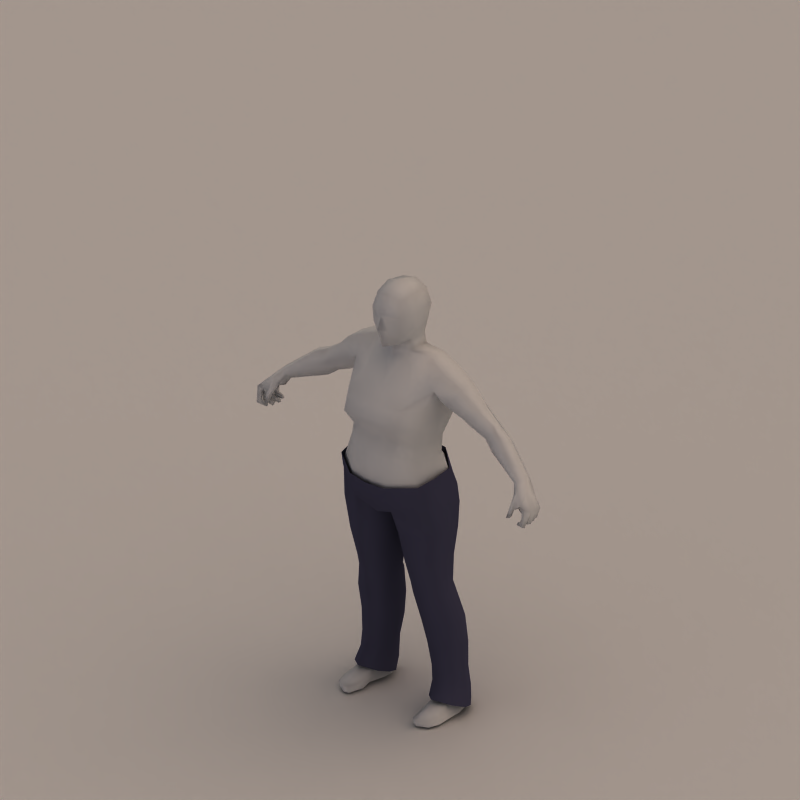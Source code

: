 # Source: render_mannequin.blend  (saved by Blender 2.74.0; exported with 4.5.12 LTS)
import bpy
from mathutils import Matrix  # noqa: F401  (used for matrix-valued properties, if any)

bpy.ops.wm.read_factory_settings(use_empty=True)
scene = bpy.context.scene
scene.name = 'Scene'

# ---- collections
col_collection_1 = bpy.data.collections.new('Collection 1'); scene.collection.children.link(col_collection_1)
col_collection_2 = bpy.data.collections.new('Collection 2'); scene.collection.children.link(col_collection_2)
col_collection_3 = bpy.data.collections.new('Collection 3'); scene.collection.children.link(col_collection_3)

# ---- materials (node trees are filled in below, after node groups)
mat_mannequinmask = bpy.data.materials.new('MannequinMask')
mat_mannequinmask.alpha_threshold = 0.0
mat_mannequinmask.roughness = 0.5
mat_mannequinmask.specular_intensity = 0.0
mat_denim_001 = bpy.data.materials.new('Denim.001')
mat_denim_001.alpha_threshold = 0.0
mat_denim_001.diffuse_color = (0.2463, 0.2426, 0.3267, 1.0)
mat_denim_001.specular_color = (0.399, 0.4276, 0.5067)
mat_denim_001.roughness = 0.5
mat_denim_001.specular_intensity = 0.3
mat_denim_001.line_color = (0.0, 0.0, 0.0, 1.0)

# ---- material node trees

# ---- world
world_world = bpy.data.worlds.new('World'); scene.world = world_world
world_world.color = (0.5, 0.5, 0.5)
world_world.use_sun_shadow = False
world_world.sun_shadow_jitter_overblur = 0.0
world_world.cycles.sampling_method = 'MANUAL'
world_world.cycles.sample_map_resolution = 256
world_world.light_settings.distance = 0.5

# ---- cameras
cam_camera = bpy.data.cameras.new('Camera')
cam_camera.type = 'ORTHO'
cam_camera.passepartout_alpha = 0.2
cam_camera.clip_end = 100.0
cam_camera.lens = 60.0
cam_camera.sensor_width = 32.0
cam_camera.sensor_height = 18.0
cam_camera.ortho_scale = 2.8
cam_camera.show_passepartout = False
cam_camera.show_safe_areas = True
cam_camera.dof.focus_distance = 0.0
cam_camera.dof.aperture_fstop = 128.0

# ---- lights
light_rimlight = bpy.data.lights.new('RimLight', 'SUN')
light_rimlight.color = (0.7067, 0.7067, 0.7067)
light_rimlight.transmission_factor = 0.0
light_rimlight.angle = 1.571
light_rimlight.energy = 0.25
light_rimlight.shadow_buffer_clip_start = 0.5
light_rimlight.shadow_soft_size = 1.0
light_rimlight.shadow_cascade_max_distance = 1000.0
light_rimlight.cycles.use_multiple_importance_sampling = False
light_filllight = bpy.data.lights.new('FillLight', 'SUN')
light_filllight.color = (0.7398, 0.6076, 1.0)
light_filllight.transmission_factor = 0.0
light_filllight.angle = 1.571
light_filllight.energy = 0.25
light_filllight.shadow_buffer_clip_start = 0.5
light_filllight.shadow_soft_size = 1.0
light_filllight.shadow_cascade_max_distance = 1000.0
light_filllight.cycles.use_multiple_importance_sampling = False
light_keylight = bpy.data.lights.new('KeyLight', 'SUN')
light_keylight.color = (0.814, 0.6377, 0.5099)
light_keylight.transmission_factor = 0.0
light_keylight.angle = 1.571
light_keylight.energy = 1.25
light_keylight.shadow_buffer_clip_start = 0.5
light_keylight.shadow_soft_size = 1.0
light_keylight.shadow_cascade_max_distance = 1000.0
light_keylight.cycles.use_multiple_importance_sampling = False

# ---- meshes
me_mehumanmale_001 = bpy.data.meshes.new('meHumanMale.001')
me_mehumanmale_001.from_pydata([(0.0, -0.1558, 1.265), (0.0, -0.08967, 1.459), (0.0, -0.08762, 1.318), (0.0, -0.03307, 1.396), (0.0, 0.1118, 1.416), (0.0, -0.1007, 1.593), (0.0, 0.1167, 1.588), (0.0, -0.07523, 1.662), (0.002612, 0.04996, 0.6988), (0.02517, -0.03602, 0.697), (0.09936, -0.09779, 0.7293), (0.1011, 0.1231, 0.7263), (0.2159, -0.05222, 0.7625), (0.2163, 0.06543, 0.758), (0.07314, 0.09911, 0.368), (0.1437, 0.1367, 0.3859), (0.2172, 0.0935, 0.3847), (0.2172, 0.0259, 0.3671), (0.1436, -0.004983, 0.3496), (0.08655, 0.02663, 0.3449), (0.2382, 0.1306, 1.293), (0.2686, 0.08985, 1.348), (0.2749, 0.02496, 1.343), (0.2395, -0.01778, 1.282), (0.1999, 0.09071, 1.242), (0.2126, 0.03225, 1.25), (0.05553, 0.07641, 1.656), (0.05622, -0.05458, 1.648), (0.06634, 0.09131, 1.589), (0.06912, -0.06672, 1.587), (0.04146, -0.05926, 1.469), (0.06476, 0.07082, 1.521), (0.09634, 0.1512, 1.251), (0.1204, -0.1357, 1.262), (0.05983, -0.00475, 1.48), (0.05827, 0.06422, 1.48), (0.1553, -0.09978, 0.024), (0.1752, -0.106, 0.02632), (0.2129, -0.08524, 0.024), (0.1553, -0.09548, -4.134e-05), (0.1755, -0.1017, -4.134e-05), (0.2148, -0.08094, -4.134e-05), (0.1734, 0.1389, -4.113e-05), (0.2048, 0.1158, -4.113e-05), (0.2193, 0.0695, -4.113e-05), (0.1869, 0.06935, -4.113e-05), (0.1426, 0.07421, -4.026e-05), (0.1433, 0.1158, -4.113e-05), (0.0667, 0.07193, 0.4803), (0.07456, 0.006105, 0.4606), (0.1264, -0.0241, 0.4431), (0.1839, 0.006105, 0.47), (0.1819, 0.07193, 0.4897), (0.1223, 0.1011, 0.484), (0.1731, 0.1275, 0.07969), (0.2013, 0.1001, 0.07969), (0.2013, 0.06046, 0.07969), (0.1731, 0.03195, 0.07969), (0.1448, 0.06046, 0.07969), (0.1448, 0.1001, 0.07969), (0.0, 0.1561, 0.8273), (0.1954, 0.08326, 0.9128), (0.08606, 0.1764, 0.8783), (0.07897, -0.1508, 0.8804), (0.1889, -0.08816, 0.9292), (0.1858, 0.05692, 0.9711), (0.0791, 0.1451, 0.9589), (0.1699, -0.09521, 0.9748), (0.07983, -0.1583, 0.9655), (0.0639, 0.1045, 1.111), (0.1056, -0.1213, 1.123), (0.1412, -0.0822, 1.12), (0.1562, 0.05234, 1.109), (0.0, -0.1453, 1.125), (0.1081, -0.0669, 1.322), (0.05379, -0.002499, 1.426), (0.05877, 0.07422, 1.431), (0.101, 0.1341, 1.344), (0.1443, 0.116, 1.375), (0.1297, 0.09033, 1.417), (0.1288, 0.02617, 1.418), (0.1477, -0.02388, 1.351), (0.1693, -0.04904, 1.251), (0.1758, 0.105, 1.245), (0.3863, 0.1168, 1.199), (0.4028, 0.07236, 1.233), (0.3985, 0.05586, 1.233), (0.3906, 0.03069, 1.187), (0.3531, 0.0621, 1.163), (0.3575, 0.095, 1.164), (0.0, 0.149, 0.9634), (0.175, -0.04651, 0.04221), (0.1426, -0.04352, 0.02624), (0.1416, -0.03944, -4.092e-05), (0.2253, -0.04352, 0.02624), (0.2275, -0.03944, -4.134e-05), (0.1867, -0.0401, -4.134e-05), (0.09616, 0.1056, 0.2702), (0.1525, 0.1504, 0.2973), (0.2145, 0.1018, 0.2797), (0.2061, 0.04201, 0.2705), (0.1487, 0.0181, 0.2652), (0.1051, 0.04575, 0.2585), (0.001608, 0.07325, 0.7713), (0.001101, -0.04826, 0.7772), (0.08569, -0.1345, 0.8446), (0.08129, 0.1711, 0.8111), (0.1985, -0.07426, 0.8894), (0.2089, 0.08059, 0.8482), (0.07221, 0.1273, 1.169), (0.1179, -0.1602, 1.186), (0.1681, -0.07308, 1.18), (0.1665, 0.09027, 1.18), (0.0, 0.1108, 1.166), (0.1876, 0.1363, 1.334), (0.199, 0.08968, 1.392), (0.2011, -1.367e-05, 1.391), (0.1866, -0.02557, 1.324), (0.1827, 0.1039, 1.251), (0.1808, 0.001045, 1.284), (0.07359, 0.007863, 1.525), (0.0628, -0.06733, 1.53), (0.07783, 0.009571, 1.586), (0.06644, 0.007558, 1.663), (0.3955, 0.05081, 1.13), (0.4192, 0.02683, 1.167), (0.4446, 0.03671, 1.21), (0.4537, 0.071, 1.21), (0.437, 0.111, 1.169), (0.4047, 0.08505, 1.131), (0.5541, 0.04976, 1.071), (0.5443, 0.01322, 1.073), (0.5513, -0.0005788, 1.09), (0.5655, 0.001206, 1.101), (0.5781, 0.03403, 1.105), (0.5741, 0.05629, 1.093), (0.6247, 0.02101, 1.049), (0.5989, 0.02382, 1.024), (0.6181, -0.01136, 1.054), (0.5984, -0.01478, 1.022), (0.6153, 0.04365, 1.04), (0.5927, 0.04321, 1.015), (0.6476, 0.02455, 1.011), (0.6308, 0.0216, 0.999), (0.6221, 0.04216, 1.001), (0.6369, 0.04265, 1.006), (0.6236, 0.03845, 0.9632), (0.6189, 0.03804, 0.9774), (0.6197, 0.02391, 0.9787), (0.6245, 0.02426, 0.9631), (0.5901, 0.02212, 0.9677), (0.5926, 0.02394, 0.9783), (0.591, 0.03066, 0.9779), (0.5877, 0.03165, 0.9683), (0.5781, -0.05002, 0.9896), (0.5807, -0.0734, 0.9906), (0.5895, -0.06574, 0.991), (0.5867, -0.05077, 0.9893), (0.5907, -0.04343, 1.014), (0.5935, -0.0564, 1.016), (0.5804, -0.05801, 1.018), (0.5774, -0.04343, 1.015), (0.5673, 0.01465, 1.046), (0.5657, -0.01837, 1.053), (0.6056, 0.008903, 1.075), (0.5854, -0.0226, 1.076), (0.6087, -0.03059, 0.9544), (0.6019, -0.04131, 0.9577), (0.6093, -0.02967, 0.965), (0.6045, -0.03717, 0.9673), (0.627, -0.04561, 0.9814), (0.6337, -0.03457, 0.9754), (0.6372, -0.05695, 0.9676), (0.6439, -0.04591, 0.9617), (0.5888, 0.01717, 0.9582), (0.5898, 0.01569, 0.9691), (0.5901, 0.006129, 0.9706), (0.5894, 0.003431, 0.9587), (0.6243, 0.004501, 0.958), (0.6181, 0.006153, 0.9725), (0.6215, 0.02003, 0.971), (0.6277, 0.01848, 0.958), (0.6006, -0.001831, 0.9611), (0.6023, -0.006091, 0.9504), (0.5968, -0.01869, 0.9544), (0.5959, -0.01298, 0.9647), (0.6285, -0.02123, 0.9796), (0.6362, -0.02674, 0.9668), (0.6418, -0.01187, 0.9636), (0.634, -0.006354, 0.9764), (0.5972, 0.0498, 1.063), (0.575, 0.04838, 1.044), (0.6339, 0.0009949, 0.9988), (0.6525, 0.00399, 1.017), (0.6532, -0.02227, 1.022), (0.6438, -0.04514, 1.028), (0.6229, -0.04516, 1.042), (0.6356, -0.02359, 1.002), (0.6272, -0.04169, 1.011), (0.6036, -0.03514, 1.021), (-0.6036, -0.03514, 1.021), (-0.6272, -0.04169, 1.011), (-0.6356, -0.02359, 1.002), (-0.6229, -0.04516, 1.042), (-0.6438, -0.04514, 1.028), (-0.6532, -0.02227, 1.022), (-0.6525, 0.00399, 1.017), (-0.6339, 0.0009949, 0.9988), (-0.575, 0.04838, 1.044), (-0.5972, 0.0498, 1.063), (-0.634, -0.006354, 0.9764), (-0.6418, -0.01187, 0.9636), (-0.6362, -0.02674, 0.9668), (-0.6285, -0.02123, 0.9796), (-0.5959, -0.01298, 0.9647), (-0.5968, -0.01869, 0.9544), (-0.6023, -0.006091, 0.9504), (-0.6006, -0.001831, 0.9611), (-0.6277, 0.01848, 0.958), (-0.6215, 0.02003, 0.971), (-0.6181, 0.006153, 0.9725), (-0.6243, 0.004501, 0.958), (-0.5894, 0.003431, 0.9587), (-0.5901, 0.006129, 0.9706), (-0.5898, 0.01569, 0.9691), (-0.5888, 0.01717, 0.9582), (-0.6439, -0.04591, 0.9617), (-0.6372, -0.05695, 0.9676), (-0.6337, -0.03457, 0.9754), (-0.627, -0.04561, 0.9814), (-0.6045, -0.03717, 0.9673), (-0.6093, -0.02967, 0.965), (-0.6019, -0.04131, 0.9577), (-0.6087, -0.03059, 0.9544), (-0.5854, -0.0226, 1.076), (-0.6056, 0.008903, 1.075), (-0.5657, -0.01837, 1.053), (-0.5673, 0.01465, 1.046), (-0.5774, -0.04343, 1.015), (-0.5804, -0.05801, 1.018), (-0.5935, -0.0564, 1.016), (-0.5907, -0.04343, 1.014), (-0.5867, -0.05077, 0.9893), (-0.5895, -0.06574, 0.991), (-0.5807, -0.0734, 0.9906), (-0.5781, -0.05002, 0.9896), (-0.5877, 0.03165, 0.9683), (-0.591, 0.03066, 0.9779), (-0.5926, 0.02394, 0.9783), (-0.5901, 0.02212, 0.9677), (-0.6245, 0.02426, 0.9631), (-0.6197, 0.02391, 0.9787), (-0.6189, 0.03804, 0.9774), (-0.6236, 0.03845, 0.9632), (-0.6369, 0.04265, 1.006), (-0.6221, 0.04216, 1.001), (-0.6308, 0.0216, 0.999), (-0.6476, 0.02455, 1.011), (-0.5927, 0.04321, 1.015), (-0.6153, 0.04365, 1.04), (-0.5984, -0.01478, 1.022), (-0.6181, -0.01136, 1.054), (-0.5989, 0.02382, 1.024), (-0.6247, 0.02101, 1.049), (-0.5741, 0.05629, 1.093), (-0.5781, 0.03403, 1.105), (-0.5655, 0.001206, 1.101), (-0.5513, -0.0005788, 1.09), (-0.5443, 0.01322, 1.073), (-0.5541, 0.04976, 1.071), (-0.4047, 0.08505, 1.131), (-0.437, 0.111, 1.169), (-0.4537, 0.071, 1.21), (-0.4446, 0.03671, 1.21), (-0.4192, 0.02683, 1.167), (-0.3955, 0.05081, 1.13), (0.0, 0.009854, 1.691), (-0.06644, 0.007558, 1.663), (-0.07783, 0.009571, 1.586), (-0.0628, -0.06733, 1.53), (-0.07359, 0.007863, 1.525), (-0.1808, 0.001045, 1.284), (-0.1827, 0.1039, 1.264), (-0.1866, -0.02557, 1.324), (-0.2011, -1.367e-05, 1.391), (-0.199, 0.08968, 1.392), (-0.1876, 0.1363, 1.334), (0.0, -0.1796, 1.189), (-0.1665, 0.09027, 1.18), (-0.1681, -0.07308, 1.18), (-0.1179, -0.1602, 1.186), (-0.07221, 0.1273, 1.169), (-0.2089, 0.08059, 0.8482), (-0.1985, -0.07426, 0.8894), (-0.08129, 0.1711, 0.8111), (-0.08569, -0.1345, 0.8446), (-0.001101, -0.04826, 0.7772), (-0.001608, 0.07325, 0.7713), (-0.1051, 0.04575, 0.2585), (-0.1487, 0.0181, 0.2652), (-0.2061, 0.04201, 0.2705), (-0.2145, 0.1018, 0.2797), (-0.1525, 0.1504, 0.2973), (-0.09616, 0.1056, 0.2702), (-0.1867, -0.0401, -4.134e-05), (-0.2275, -0.03944, -4.134e-05), (-0.2253, -0.04352, 0.02624), (-0.1416, -0.03944, -4.092e-05), (-0.1426, -0.04352, 0.02624), (-0.175, -0.04651, 0.04221), (0.0, 0.09205, 1.113), (-0.3575, 0.095, 1.164), (-0.3531, 0.0621, 1.163), (-0.3906, 0.03069, 1.187), (-0.3985, 0.05586, 1.233), (-0.4028, 0.07236, 1.233), (-0.3863, 0.1168, 1.199), (-0.1758, 0.105, 1.245), (-0.1693, -0.04904, 1.251), (-0.1477, -0.02388, 1.351), (-0.1288, 0.02617, 1.418), (-0.1297, 0.09033, 1.417), (-0.1443, 0.116, 1.375), (-0.101, 0.1341, 1.344), (-0.05877, 0.07422, 1.431), (-0.05379, -0.002499, 1.426), (-0.1081, -0.0669, 1.322), (-0.1562, 0.05234, 1.109), (-0.1412, -0.0822, 1.12), (-0.1056, -0.1213, 1.123), (-0.0639, 0.1045, 1.111), (-0.07983, -0.1583, 0.9655), (-0.1699, -0.09521, 0.9748), (-0.0791, 0.1451, 0.9589), (-0.1858, 0.05692, 0.9711), (0.0, -0.1672, 0.9631), (-0.1889, -0.08816, 0.9292), (-0.07897, -0.1508, 0.8804), (-0.08606, 0.1764, 0.8783), (-0.1954, 0.08326, 0.9128), (0.0, -0.1146, 0.8087), (-0.1448, 0.1001, 0.07969), (-0.1448, 0.06046, 0.07969), (-0.1731, 0.03195, 0.07969), (-0.2013, 0.06046, 0.07969), (-0.2013, 0.1001, 0.07969), (-0.1731, 0.1275, 0.07969), (-0.1223, 0.1011, 0.484), (-0.1819, 0.07193, 0.4897), (-0.1839, 0.006105, 0.47), (-0.1264, -0.0241, 0.4431), (-0.07456, 0.006105, 0.4606), (-0.0667, 0.07193, 0.4803), (-0.1433, 0.1158, -4.113e-05), (-0.1426, 0.07421, -4.026e-05), (-0.1869, 0.06935, -4.113e-05), (-0.2193, 0.0695, -4.113e-05), (-0.2048, 0.1158, -4.113e-05), (-0.1734, 0.1389, -4.113e-05), (-0.2148, -0.08094, -4.134e-05), (-0.1755, -0.1017, -4.134e-05), (-0.1553, -0.09548, -4.134e-05), (-0.2129, -0.08524, 0.024), (-0.1752, -0.106, 0.02632), (-0.1553, -0.09978, 0.024), (-0.05827, 0.06422, 1.48), (-0.05983, -0.00475, 1.48), (-0.1204, -0.1357, 1.262), (-0.09634, 0.1512, 1.251), (-0.06476, 0.07082, 1.521), (-0.04146, -0.05926, 1.469), (-0.06912, -0.06672, 1.587), (-0.06634, 0.09131, 1.589), (-0.05622, -0.05458, 1.648), (-0.05553, 0.07641, 1.656), (-0.2126, 0.03225, 1.25), (-0.1999, 0.09071, 1.242), (-0.2395, -0.01778, 1.282), (-0.2749, 0.02496, 1.343), (-0.2686, 0.08985, 1.348), (-0.2382, 0.1306, 1.293), (-0.08655, 0.02663, 0.3449), (-0.1436, -0.004983, 0.3496), (-0.2172, 0.0259, 0.3671), (-0.2172, 0.0935, 0.3847), (-0.1437, 0.1367, 0.3859), (-0.07314, 0.09911, 0.368), (-0.2163, 0.06543, 0.758), (-0.2159, -0.05222, 0.7625), (-0.1011, 0.1231, 0.7263), (-0.09936, -0.09779, 0.7293), (-0.02517, -0.03602, 0.697), (-0.002612, 0.04996, 0.6988), (0.0, 0.0819, 1.67), (0.0, 0.1456, 1.227), (0.0, 0.08562, 1.47), (0.0, 0.1236, 1.331), (0.0, 0.09278, 1.519), (0.0, -0.03077, 1.44), (0.1198, -0.03396, 0.5078), (0.1789, -0.008928, 0.5191), (0.07038, -0.001116, 0.5011), (0.05799, 0.04847, 0.5062), (0.1783, 0.05368, 0.5221), (0.1189, 0.08448, 0.5126), (-0.1189, 0.08448, 0.5126), (-0.1783, 0.05368, 0.5221), (-0.05799, 0.04847, 0.5062), (-0.07038, -0.001116, 0.5011), (-0.1789, -0.008928, 0.5191), (-0.1198, -0.03396, 0.5078), (0.06147, 0.1032, 1.031), (0.1571, 0.0456, 1.036), (0.1456, -0.09039, 1.053), (0.08107, -0.1436, 1.058), (-0.08107, -0.1436, 1.058), (-0.1456, -0.09039, 1.053), (-0.1571, 0.0456, 1.036), (-0.06147, 0.1032, 1.031), (0.0, -0.1616, 1.059), (0.0, 0.09721, 1.03), (-0.01502, -0.09056, 1.525), (0.01502, -0.09056, 1.525), (0.0, -0.1004, 1.522), (-0.01054, -0.09186, 1.575), (0.01054, -0.09186, 1.575), (0.0, -0.09728, 1.578), (-0.02115, -0.08901, 1.532), (0.02115, -0.08901, 1.532), (0.0, -0.1157, 1.537), (-0.4791, 0.06755, 1.101), (-0.5053, 0.08388, 1.132), (-0.5157, 0.05266, 1.158), (-0.5049, 0.01908, 1.156), (-0.485, 0.01321, 1.129), (-0.4696, 0.03215, 1.102), (0.4696, 0.03215, 1.102), (0.485, 0.01321, 1.129), (0.5049, 0.01908, 1.156), (0.5157, 0.05266, 1.158), (0.5053, 0.08388, 1.132), (0.4791, 0.06755, 1.101), (0.1219, 0.09347, 0.175), (0.1641, 0.122, 0.1846), (0.209, 0.09168, 0.1795), (0.2049, 0.05261, 0.1751), (0.1623, 0.02964, 0.1726), (0.1262, 0.0544, 0.1694), (-0.1262, 0.0544, 0.1694), (-0.1623, 0.02964, 0.1726), (-0.2049, 0.05261, 0.1751), (-0.209, 0.09168, 0.1795), (-0.1641, 0.122, 0.1846), (-0.1219, 0.09347, 0.175), (0.1148, -0.07529, 0.6125), (0.1877, -0.03997, 0.6337), (0.05625, -0.02377, 0.5825), (0.0361, 0.0507, 0.5885), (0.1876, 0.06151, 0.6331), (0.1152, 0.1094, 0.6066), (-0.1152, 0.1094, 0.6066), (-0.1876, 0.06151, 0.6331), (-0.0361, 0.0507, 0.5885), (-0.05625, -0.02377, 0.5825), (-0.1877, -0.03997, 0.6337), (-0.1148, -0.07529, 0.6125), (0.174, -0.009896, 0.05753), (0.1437, 0.003482, 0.04955), (0.1548, 0.007119, -4.059e-05), (0.2133, 0.003482, 0.04955), (0.2234, 0.004763, -4.125e-05), (0.1888, 0.004361, -4.125e-05), (-0.1888, 0.004361, -4.125e-05), (-0.2234, 0.004763, -4.125e-05), (-0.2133, 0.003482, 0.04955), (-0.1548, 0.007119, -4.059e-05), (-0.1437, 0.003482, 0.04955), (-0.174, -0.009896, 0.05753), (0.3182, 0.1232, 1.241), (0.3379, 0.08093, 1.279), (0.3389, 0.04094, 1.277), (0.321, 0.01117, 1.233), (0.2821, 0.08438, 1.195), (0.2863, 0.04767, 1.199), (-0.2863, 0.04767, 1.199), (-0.2821, 0.08438, 1.195), (-0.321, 0.01117, 1.233), (-0.3389, 0.04094, 1.277), (-0.3379, 0.08093, 1.279), (-0.3182, 0.1232, 1.241)], [], [(88, 89, 129, 124), (87, 88, 124, 125), (86, 87, 125, 126), (85, 86, 126, 127), (84, 85, 127, 128), (89, 84, 128, 129), (47, 42, 45, 46), (45, 42, 43, 44), (6, 393, 26, 28), (29, 27, 7, 5), (397, 6, 28, 31), (395, 397, 31, 35), (1, 398, 34, 30), (77, 32, 394, 396), (2, 0, 33, 74), (4, 395, 35, 76), (398, 3, 75, 34), (76, 35, 34, 75), (77, 396, 4, 76), (75, 3, 2, 74), (37, 40, 41, 38), (36, 39, 40, 37), (54, 42, 47, 59), (55, 43, 42, 54), (56, 44, 43, 55), (59, 47, 46, 58), (67, 64, 61, 65), (335, 340, 63, 68), (66, 62, 60, 90), (65, 61, 62, 66), (68, 63, 64, 67), (80, 75, 74, 81), (79, 76, 75, 80), (78, 77, 76, 79), (92, 36, 37, 91), (91, 37, 38, 94), (93, 39, 36, 92), (96, 40, 39, 93), (94, 38, 41, 95), (95, 41, 40, 96), (15, 98, 97, 14), (16, 99, 98, 15), (17, 100, 99, 16), (18, 101, 100, 17), (19, 102, 101, 18), (14, 97, 102, 19), (60, 103, 104, 340), (103, 8, 9, 104), (62, 106, 103, 60), (106, 11, 8, 103), (340, 104, 105, 63), (104, 9, 10, 105), (63, 105, 107, 64), (105, 10, 12, 107), (61, 108, 106, 62), (108, 13, 11, 106), (64, 107, 108, 61), (107, 12, 13, 108), (310, 113, 109, 69), (112, 72, 69, 109), (70, 110, 287, 73), (110, 70, 71, 111), (111, 71, 72, 112), (25, 119, 118, 24), (119, 82, 83, 118), (114, 20, 24, 118), (20, 114, 115, 21), (114, 78, 79, 115), (21, 115, 116, 22), (115, 79, 80, 116), (22, 116, 117, 23), (116, 80, 81, 117), (23, 117, 119, 25), (30, 34, 120, 121), (31, 120, 34, 35), (29, 121, 120, 122), (28, 122, 120, 31), (27, 29, 122, 123), (26, 123, 122, 28), (7, 27, 123, 276), (393, 276, 123, 26), (149, 142, 143, 148), (181, 180, 143, 142), (199, 139, 197, 198), (144, 143, 137, 141), (191, 141, 137, 162), (199, 163, 162, 139), (192, 162, 137, 143), (197, 139, 162, 192), (196, 195, 194, 138), (196, 138, 164, 165), (194, 193, 164, 138), (190, 164, 136, 140), (145, 140, 136, 142), (193, 142, 136, 164), (145, 144, 141, 140), (190, 140, 141, 191), (135, 190, 191, 130), (145, 146, 147, 144), (142, 149, 146, 145), (144, 147, 148, 143), (148, 151, 150, 149), (147, 152, 151, 148), (149, 150, 153, 146), (146, 153, 152, 147), (151, 152, 153, 150), (132, 131, 162, 163), (131, 130, 191, 162), (135, 134, 164, 190), (134, 133, 165, 164), (133, 132, 163, 165), (156, 155, 154, 157), (161, 154, 155, 160), (158, 157, 154, 161), (160, 155, 156, 159), (159, 156, 157, 158), (196, 159, 158, 199), (165, 160, 159, 196), (199, 158, 161, 163), (163, 161, 160, 165), (169, 168, 166, 167), (172, 167, 166, 173), (173, 166, 168, 171), (170, 169, 167, 172), (171, 168, 169, 170), (197, 171, 170, 198), (198, 170, 172, 195), (194, 173, 171, 197), (195, 172, 173, 194), (176, 175, 174, 177), (181, 174, 175, 180), (178, 177, 174, 181), (180, 175, 176, 179), (179, 176, 177, 178), (192, 179, 178, 193), (143, 180, 179, 192), (193, 178, 181, 142), (185, 182, 183, 184), (189, 182, 185, 186), (188, 183, 182, 189), (187, 184, 183, 188), (186, 185, 184, 187), (197, 186, 187, 194), (194, 187, 188, 193), (193, 188, 189, 192), (192, 189, 186, 197), (199, 198, 195, 196), (17, 51, 50, 18), (16, 52, 51, 17), (18, 50, 49, 19), (14, 19, 49, 48), (14, 48, 53, 15), (15, 53, 52, 16), (385, 384, 348, 347), (386, 385, 347, 352), (386, 352, 351, 381), (382, 381, 351, 350), (384, 383, 349, 348), (383, 382, 350, 349), (200, 203, 204, 201), (207, 202, 213, 210), (206, 207, 210, 211), (205, 206, 211, 212), (202, 205, 212, 213), (213, 212, 215, 214), (212, 211, 216, 215), (211, 210, 217, 216), (210, 213, 214, 217), (214, 215, 216, 217), (206, 257, 218, 221), (256, 207, 220, 219), (207, 206, 221, 220), (220, 221, 222, 223), (219, 220, 223, 224), (221, 218, 225, 222), (218, 219, 224, 225), (223, 222, 225, 224), (204, 205, 226, 227), (205, 202, 228, 226), (201, 204, 227, 229), (202, 201, 229, 228), (228, 229, 230, 231), (229, 227, 232, 230), (226, 228, 231, 233), (227, 226, 233, 232), (230, 232, 233, 231), (236, 234, 239, 238), (200, 236, 238, 241), (234, 203, 240, 239), (203, 200, 241, 240), (240, 241, 242, 243), (239, 240, 243, 244), (241, 238, 245, 242), (238, 239, 244, 245), (243, 242, 245, 244), (266, 234, 236, 267), (265, 235, 234, 266), (264, 209, 235, 265), (268, 237, 208, 269), (267, 236, 237, 268), (248, 249, 246, 247), (253, 252, 247, 246), (250, 253, 246, 249), (252, 251, 248, 247), (251, 250, 249, 248), (255, 256, 251, 252), (257, 254, 253, 250), (254, 255, 252, 253), (264, 269, 208, 209), (209, 208, 258, 259), (254, 259, 258, 255), (206, 235, 263, 257), (254, 257, 263, 259), (209, 259, 263, 235), (205, 261, 235, 206), (203, 234, 235, 261), (203, 261, 205, 204), (202, 207, 237, 260), (207, 256, 262, 237), (200, 260, 237, 236), (208, 237, 262, 258), (255, 258, 262, 256), (200, 201, 202, 260), (218, 257, 256, 219), (250, 251, 256, 257), (393, 374, 277, 276), (7, 276, 277, 373), (374, 372, 278, 277), (373, 277, 278, 371), (372, 369, 280, 278), (371, 278, 280, 279), (369, 365, 366, 280), (370, 279, 280, 366), (377, 375, 281, 283), (284, 283, 319, 320), (378, 377, 283, 284), (285, 284, 320, 321), (379, 378, 284, 285), (286, 285, 321, 322), (380, 379, 285, 286), (286, 282, 376, 380), (281, 282, 317, 318), (375, 376, 282, 281), (289, 288, 327, 328), (290, 289, 328, 329), (329, 73, 287, 290), (288, 291, 330, 327), (310, 330, 291, 113), (293, 292, 387, 388), (336, 339, 292, 293), (292, 294, 389, 387), (339, 338, 294, 292), (295, 293, 388, 390), (337, 336, 293, 295), (296, 295, 390, 391), (340, 337, 295, 296), (294, 297, 392, 389), (338, 60, 297, 294), (297, 296, 391, 392), (60, 340, 296, 297), (386, 381, 298, 303), (381, 382, 299, 298), (382, 383, 300, 299), (383, 384, 301, 300), (384, 385, 302, 301), (385, 386, 303, 302), (305, 304, 360, 359), (306, 305, 359, 362), (304, 307, 361, 360), (307, 308, 364, 361), (309, 306, 362, 363), (308, 309, 363, 364), (322, 321, 324, 323), (321, 320, 325, 324), (320, 319, 326, 325), (331, 332, 336, 337), (334, 333, 338, 339), (333, 90, 60, 338), (335, 331, 337, 340), (332, 334, 339, 336), (341, 342, 354, 353), (344, 345, 357, 356), (345, 346, 358, 357), (346, 341, 353, 358), (364, 363, 360, 361), (363, 362, 359, 360), (325, 326, 2, 3), (323, 324, 4, 396), (324, 325, 366, 365), (398, 366, 325, 3), (4, 324, 365, 395), (367, 0, 2, 326), (323, 396, 394, 368), (1, 370, 366, 398), (395, 365, 369, 397), (397, 369, 372, 6), (371, 5, 7, 373), (6, 372, 374, 393), (355, 356, 357, 358), (353, 354, 355, 358), (311, 270, 271, 316), (316, 271, 272, 315), (315, 272, 273, 314), (314, 273, 274, 313), (313, 274, 275, 312), (312, 275, 270, 311), (399, 50, 51, 400), (401, 49, 50, 399), (402, 48, 49, 401), (400, 51, 52, 403), (403, 52, 53, 404), (404, 53, 48, 402), (407, 352, 347, 405), (405, 347, 348, 406), (406, 348, 349, 409), (408, 351, 352, 407), (410, 350, 351, 408), (409, 349, 350, 410), (69, 411, 420, 310), (411, 66, 90, 420), (72, 412, 411, 69), (412, 65, 66, 411), (71, 413, 412, 72), (413, 67, 65, 412), (70, 414, 413, 71), (414, 68, 67, 413), (73, 419, 414, 70), (419, 335, 68, 414), (329, 415, 419, 73), (415, 331, 335, 419), (328, 416, 415, 329), (416, 332, 331, 415), (327, 417, 416, 328), (417, 334, 332, 416), (330, 418, 417, 327), (418, 333, 334, 417), (310, 420, 418, 330), (420, 90, 333, 418), (0, 367, 290, 287), (0, 287, 110, 33), (33, 110, 111, 82), (82, 111, 112, 83), (32, 83, 112, 109), (32, 109, 113, 394), (113, 291, 368, 394), (288, 317, 368, 291), (288, 289, 318, 317), (289, 290, 367, 318), (32, 77, 78, 114), (286, 322, 323, 368), (117, 33, 82, 119), (326, 319, 283, 367), (281, 318, 367, 283), (32, 114, 118, 83), (282, 286, 368, 317), (1, 30, 422, 423), (1, 423, 421, 370), (30, 121, 428, 422), (29, 425, 428, 121), (5, 426, 425, 29), (5, 371, 424, 426), (279, 427, 424, 371), (279, 370, 421, 427), (421, 423, 429, 427), (422, 428, 429, 423), (426, 424, 427, 429), (428, 425, 426, 429), (270, 430, 431, 271), (430, 269, 264, 431), (271, 431, 432, 272), (431, 264, 265, 432), (272, 432, 433, 273), (432, 265, 266, 433), (273, 433, 434, 274), (433, 266, 267, 434), (274, 434, 435, 275), (434, 267, 268, 435), (275, 435, 430, 270), (435, 268, 269, 430), (129, 441, 436, 124), (441, 130, 131, 436), (124, 436, 437, 125), (436, 131, 132, 437), (125, 437, 438, 126), (437, 132, 133, 438), (126, 438, 439, 127), (438, 133, 134, 439), (127, 439, 440, 128), (439, 134, 135, 440), (128, 440, 441, 129), (440, 135, 130, 441), (98, 443, 442, 97), (443, 54, 59, 442), (99, 444, 443, 98), (444, 55, 54, 443), (100, 445, 444, 99), (445, 56, 55, 444), (101, 446, 445, 100), (446, 57, 56, 445), (102, 447, 446, 101), (447, 58, 57, 446), (97, 442, 447, 102), (442, 59, 58, 447), (298, 448, 453, 303), (448, 342, 341, 453), (299, 449, 448, 298), (449, 343, 342, 448), (300, 450, 449, 299), (450, 344, 343, 449), (301, 451, 450, 300), (451, 345, 344, 450), (302, 452, 451, 301), (452, 346, 345, 451), (303, 453, 452, 302), (453, 341, 346, 452), (10, 454, 455, 12), (454, 399, 400, 455), (9, 456, 454, 10), (456, 401, 399, 454), (8, 457, 456, 9), (457, 402, 401, 456), (12, 455, 458, 13), (455, 400, 403, 458), (13, 458, 459, 11), (458, 403, 404, 459), (11, 459, 457, 8), (459, 404, 402, 457), (392, 462, 460, 389), (462, 407, 405, 460), (389, 460, 461, 387), (460, 405, 406, 461), (387, 461, 464, 388), (461, 406, 409, 464), (391, 463, 462, 392), (463, 408, 407, 462), (390, 465, 463, 391), (465, 410, 408, 463), (388, 464, 465, 390), (464, 409, 410, 465), (58, 467, 466, 57), (467, 92, 91, 466), (57, 466, 469, 56), (466, 91, 94, 469), (46, 468, 467, 58), (468, 93, 92, 467), (45, 471, 468, 46), (471, 96, 93, 468), (56, 469, 470, 44), (469, 94, 95, 470), (44, 470, 471, 45), (470, 95, 96, 471), (355, 472, 473, 356), (472, 304, 305, 473), (356, 473, 474, 344), (473, 305, 306, 474), (354, 475, 472, 355), (475, 307, 304, 472), (342, 476, 475, 354), (476, 308, 307, 475), (344, 474, 477, 343), (474, 306, 309, 477), (343, 477, 476, 342), (477, 309, 308, 476), (88, 483, 482, 89), (483, 25, 24, 482), (20, 478, 482, 24), (478, 84, 89, 482), (84, 478, 479, 85), (478, 20, 21, 479), (85, 479, 480, 86), (479, 21, 22, 480), (86, 480, 481, 87), (480, 22, 23, 481), (87, 481, 483, 88), (481, 23, 25, 483), (312, 484, 486, 313), (484, 375, 377, 486), (313, 486, 487, 314), (486, 377, 378, 487), (314, 487, 488, 315), (487, 378, 379, 488), (315, 488, 489, 316), (488, 379, 380, 489), (376, 485, 489, 380), (485, 311, 316, 489), (311, 485, 484, 312), (485, 376, 375, 484), (33, 117, 81, 74)])
me_mehumanmale_001.polygons.foreach_set('use_smooth', [1, 1, 1, 1, 1, 1, 0, 0, 1, 1, 1, 1, 1, 1, 1, 1, 1, 1, 1, 1, 1, 1, 1, 1, 1, 1, 1, 1, 1, 1, 1, 1, 1, 1, 1, 1, 1, 0, 1, 0, 1, 1, 1, 1, 1, 1, 1, 1, 1, 1, 1, 1, 1, 1, 1, 1, 1, 1, 1, 1, 1, 1, 1, 1, 1, 1, 1, 1, 1, 1, 1, 1, 1, 1, 1, 1, 1, 1, 1, 1, 1, 1, 1, 1, 1, 1, 1, 1, 1, 1, 1, 1, 1, 1, 1, 1, 1, 1, 1, 1, 1, 1, 1, 1, 1, 1, 1, 1, 1, 1, 1, 1, 1, 1, 1, 1, 1, 1, 1, 1, 1, 1, 1, 1, 1, 1, 1, 1, 1, 1, 1, 1, 1, 1, 1, 1, 1, 1, 1, 1, 1, 1, 1, 1, 1, 1, 1, 1, 1, 1, 1, 1, 1, 1, 1, 1, 1, 1, 1, 1, 1, 1, 1, 1, 1, 1, 1, 1, 1, 1, 1, 1, 1, 1, 1, 1, 1, 1, 1, 1, 1, 1, 1, 1, 1, 1, 1, 1, 1, 1, 1, 1, 1, 1, 1, 1, 1, 1, 1, 1, 1, 1, 1, 1, 1, 1, 1, 1, 1, 1, 1, 1, 1, 1, 1, 1, 1, 1, 1, 1, 1, 1, 1, 1, 1, 1, 1, 1, 1, 1, 1, 1, 1, 1, 1, 1, 1, 1, 1, 1, 1, 1, 1, 1, 1, 1, 1, 1, 1, 1, 1, 1, 1, 1, 1, 1, 1, 1, 1, 1, 1, 1, 1, 1, 1, 1, 0, 1, 0, 1, 1, 1, 1, 1, 1, 1, 1, 1, 1, 1, 1, 1, 1, 1, 1, 1, 1, 1, 1, 1, 1, 1, 1, 1, 1, 1, 1, 1, 0, 0, 1, 1, 1, 1, 1, 1, 1, 1, 1, 1, 1, 1, 1, 1, 1, 1, 1, 1, 1, 1, 1, 1, 1, 1, 1, 1, 1, 1, 1, 1, 1, 1, 1, 1, 1, 1, 1, 1, 1, 1, 1, 1, 1, 1, 1, 1, 1, 1, 1, 1, 1, 1, 1, 1, 1, 1, 1, 1, 1, 1, 1, 1, 1, 1, 1, 1, 1, 1, 1, 1, 1, 1, 1, 1, 1, 1, 1, 1, 1, 1, 1, 1, 1, 1, 1, 1, 1, 1, 1, 1, 1, 1, 1, 1, 1, 1, 1, 1, 1, 1, 1, 1, 1, 1, 1, 1, 1, 1, 1, 1, 1, 1, 1, 1, 1, 1, 1, 1, 1, 1, 1, 1, 1, 1, 1, 1, 1, 1, 1, 1, 1, 1, 1, 1, 1, 1, 1, 1, 1, 1, 1, 1, 1, 1, 1, 0, 0, 1, 1, 0, 0, 0, 0, 1, 1, 0, 0, 1, 1, 1, 1, 1, 1, 1, 1, 1, 1, 1, 1, 1, 1, 1, 1, 1, 1, 1, 1, 1, 1, 1, 1, 1, 1, 1, 1, 1, 1, 1])
_k = set([(117, 119), (118, 119), (281, 282), (281, 283)])
me_mehumanmale_001.attributes.new('sharp_edge', 'BOOLEAN', 'EDGE').data.foreach_set('value', [ (min(e.vertices), max(e.vertices)) in _k for e in me_mehumanmale_001.edges])
_uv = me_mehumanmale_001.uv_layers.new(name='UVMap')
_uv.uv.foreach_set('vector', [0.7214, 0.7832, 0.727, 0.7677, 0.7557, 0.7751, 0.7496, 0.7924, 0.7219, 0.8143, 0.7214, 0.7832, 0.7496, 0.7924, 0.7451, 0.8187, 0.7053, 0.8423, 0.7219, 0.8143, 0.7451, 0.8187, 0.7382, 0.8458, 0.7017, 0.8614, 0.7053, 0.8423, 0.7382, 0.8458, 0.7349, 0.8641, 0.6952, 0.8911, 0.7017, 0.8614, 0.7349, 0.8641, 0.7279, 0.8964, 0.6901, 0.9199, 0.6952, 0.8911, 0.7279, 0.8964, 0.7227, 0.9299, 0.9859, 0.1527, 0.9638, 0.1666, 0.9588, 0.1193, 0.9888, 0.124, 0.9588, 0.1193, 0.9638, 0.1666, 0.946, 0.1475, 0.9364, 0.1193, 0.6797, 0.1507, 0.6344, 0.1974, 0.6181, 0.1604, 0.6344, 0.123, 0.5382, 0.1093, 0.5386, 0.1447, 0.5, 0.1649, 0.5, 0.1142, 0.6907, 0.07318, 0.6797, 0.1507, 0.6344, 0.123, 0.6291, 0.06925, 0.6992, 0.02494, 0.6907, 0.07318, 0.6291, 0.06925, 0.6321, 0.03525, 0.5, 0.05332, 0.5, 0.003533, 0.5701, 0.02649, 0.5218, 0.05066, 0.7176, 0.7363, 0.6938, 0.7134, 0.7245, 0.6887, 0.743, 0.7178, 0.5001, 0.76, 0.5001, 0.7283, 0.5754, 0.7389, 0.5405, 0.7637, 0.5252, 0.8843, 0.5072, 0.8648, 0.5103, 0.8462, 0.5316, 0.8534, 0.5001, 0.8124, 0.5001, 0.793, 0.523, 0.8174, 0.5072, 0.8288, 0.5316, 0.8534, 0.5103, 0.8462, 0.5072, 0.8288, 0.523, 0.8174, 0.5612, 0.8887, 0.5376, 0.9046, 0.5252, 0.8843, 0.5316, 0.8534, 0.523, 0.8174, 0.5001, 0.793, 0.5001, 0.76, 0.5405, 0.7637, 0.905, 0.0227, 0.9127, 0.008928, 0.9311, 0.03365, 0.9171, 0.03614, 0.8971, 0.01878, 0.8959, 0.005576, 0.9127, 0.008928, 0.905, 0.0227, 0.7455, 0.07328, 0.7491, 0.021, 0.7758, 0.02609, 0.7722, 0.08462, 0.8956, 0.1675, 0.946, 0.1475, 0.9638, 0.1666, 0.9147, 0.1909, 0.876, 0.1419, 0.9364, 0.1193, 0.946, 0.1475, 0.8956, 0.1675, 0.7722, 0.08462, 0.7758, 0.02609, 0.8037, 0.03166, 0.8024, 0.09491, 0.5892, 0.579, 0.5938, 0.5589, 0.656, 0.5612, 0.6484, 0.5836, 0.5001, 0.5797, 0.5001, 0.4801, 0.547, 0.54, 0.5408, 0.5809, 0.6871, 0.5903, 0.6958, 0.5625, 0.7303, 0.5495, 0.7133, 0.5977, 0.6484, 0.5836, 0.656, 0.5612, 0.6958, 0.5625, 0.6871, 0.5903, 0.5408, 0.5809, 0.547, 0.54, 0.5938, 0.5589, 0.5892, 0.579, 0.5589, 0.823, 0.523, 0.8174, 0.5405, 0.7637, 0.5552, 0.7826, 0.5637, 0.8518, 0.5316, 0.8534, 0.523, 0.8174, 0.5589, 0.823, 0.5709, 0.8775, 0.5612, 0.8887, 0.5316, 0.8534, 0.5637, 0.8518, 0.8689, 0.03073, 0.8971, 0.01878, 0.905, 0.0227, 0.8865, 0.04714, 0.8865, 0.04714, 0.905, 0.0227, 0.9171, 0.03614, 0.9171, 0.06014, 0.8618, 0.01734, 0.8959, 0.005576, 0.8971, 0.01878, 0.8689, 0.03073, 0.9569, 0.0583, 0.9579, 0.01228, 0.9736, 0.01495, 0.9891, 0.0556, 0.9171, 0.06014, 0.9171, 0.03614, 0.9311, 0.03365, 0.9312, 0.0619, 0.9312, 0.0619, 0.9311, 0.03365, 0.9579, 0.01228, 0.9569, 0.0583, 0.6279, 0.2249, 0.6552, 0.1834, 0.6981, 0.2026, 0.6623, 0.244, 0.7791, 0.3316, 0.8082, 0.2812, 0.843, 0.317, 0.8133, 0.3602, 0.7544, 0.3096, 0.7827, 0.2607, 0.8082, 0.2812, 0.7791, 0.3316, 0.7208, 0.2822, 0.7515, 0.2397, 0.7827, 0.2607, 0.7544, 0.3096, 0.6955, 0.2599, 0.7276, 0.2173, 0.7515, 0.2397, 0.7208, 0.2822, 0.6623, 0.244, 0.6981, 0.2026, 0.7276, 0.2173, 0.6955, 0.2599, 0.5001, 0.3707, 0.51, 0.3998, 0.5109, 0.4615, 0.5001, 0.4801, 0.51, 0.3998, 0.5579, 0.3773, 0.5793, 0.4026, 0.5109, 0.4615, 0.6958, 0.5625, 0.6978, 0.5369, 0.7344, 0.5286, 0.7303, 0.5495, 0.5044, 0.3655, 0.5257, 0.3419, 0.5579, 0.3773, 0.51, 0.3998, 0.5001, 0.4801, 0.5109, 0.4615, 0.5527, 0.5201, 0.547, 0.54, 0.5109, 0.4615, 0.5793, 0.4026, 0.5944, 0.4496, 0.5527, 0.5201, 0.547, 0.54, 0.5527, 0.5201, 0.5973, 0.5378, 0.5938, 0.5589, 0.5527, 0.5201, 0.5944, 0.4496, 0.6275, 0.48, 0.5973, 0.5378, 0.656, 0.5612, 0.6568, 0.5309, 0.6978, 0.5369, 0.6958, 0.5625, 0.6568, 0.5309, 0.6689, 0.4933, 0.7127, 0.4957, 0.6978, 0.5369, 0.5938, 0.5589, 0.5973, 0.5378, 0.6568, 0.5309, 0.656, 0.5612, 0.5973, 0.5378, 0.6275, 0.48, 0.6689, 0.4933, 0.6568, 0.5309, 0.7092, 0.6503, 0.7138, 0.6672, 0.6916, 0.679, 0.6873, 0.6549, 0.6509, 0.6951, 0.6412, 0.6576, 0.6873, 0.6549, 0.6916, 0.679, 0.5466, 0.672, 0.5516, 0.699, 0.5001, 0.6973, 0.5001, 0.6733, 0.5516, 0.699, 0.5466, 0.672, 0.5856, 0.6645, 0.5899, 0.6988, 0.5899, 0.6988, 0.5856, 0.6645, 0.6412, 0.6576, 0.6509, 0.6951, 0.6543, 0.7642, 0.6167, 0.7536, 0.6645, 0.7318, 0.6741, 0.7378, 0.6167, 0.7536, 0.6071, 0.7297, 0.6583, 0.7173, 0.6645, 0.7318, 0.5957, 0.8812, 0.6295, 0.8815, 0.6233, 0.9097, 0.611, 0.9094, 0.6295, 0.8815, 0.5957, 0.8812, 0.5929, 0.8495, 0.6291, 0.8551, 0.5957, 0.8812, 0.5709, 0.8775, 0.5637, 0.8518, 0.5929, 0.8495, 0.6291, 0.8551, 0.5929, 0.8495, 0.592, 0.8109, 0.6351, 0.8177, 0.5929, 0.8495, 0.5637, 0.8518, 0.5589, 0.823, 0.592, 0.8109, 0.6351, 0.8177, 0.592, 0.8109, 0.5878, 0.7749, 0.6406, 0.7888, 0.592, 0.8109, 0.5589, 0.823, 0.5552, 0.7826, 0.5878, 0.7749, 0.6406, 0.7888, 0.5878, 0.7749, 0.6167, 0.7536, 0.6543, 0.7642, 0.5218, 0.05066, 0.5701, 0.02649, 0.5848, 0.0695, 0.5344, 0.07993, 0.6291, 0.06925, 0.5848, 0.0695, 0.5701, 0.02649, 0.6321, 0.03525, 0.5382, 0.1093, 0.5344, 0.07993, 0.5848, 0.0695, 0.5845, 0.1104, 0.6344, 0.123, 0.5845, 0.1104, 0.5848, 0.0695, 0.6291, 0.06925, 0.5386, 0.1447, 0.5382, 0.1093, 0.5845, 0.1104, 0.5774, 0.1557, 0.6181, 0.1604, 0.5774, 0.1557, 0.5845, 0.1104, 0.6344, 0.123, 0.5, 0.1649, 0.5386, 0.1447, 0.5774, 0.1557, 0.5692, 0.2108, 0.6344, 0.1974, 0.5692, 0.2108, 0.5774, 0.1557, 0.6181, 0.1604, 0.9025, 0.9663, 0.9139, 0.9411, 0.9175, 0.9619, 0.9085, 0.9723, 0.94, 0.9642, 0.936, 0.9696, 0.9175, 0.9619, 0.9139, 0.9411, 0.9075, 0.8113, 0.8969, 0.8051, 0.9189, 0.7913, 0.9208, 0.8044, 0.8923, 0.7644, 0.9026, 0.7715, 0.8814, 0.7882, 0.8743, 0.7773, 0.8589, 0.7886, 0.8743, 0.7773, 0.8814, 0.7882, 0.8668, 0.8082, 0.9075, 0.8113, 0.8777, 0.8298, 0.8668, 0.8082, 0.8969, 0.8051, 0.9105, 0.7801, 0.8668, 0.8082, 0.8814, 0.7882, 0.9026, 0.7715, 0.9189, 0.7913, 0.8969, 0.8051, 0.8668, 0.8082, 0.9105, 0.7801, 0.9264, 0.8586, 0.9449, 0.8742, 0.9459, 0.8985, 0.8997, 0.8797, 0.9264, 0.8586, 0.8997, 0.8797, 0.8749, 0.882, 0.8785, 0.8536, 0.9459, 0.8985, 0.9326, 0.9249, 0.8749, 0.882, 0.8997, 0.8797, 0.8584, 0.9102, 0.8749, 0.882, 0.8884, 0.9065, 0.8761, 0.9208, 0.8926, 0.9454, 0.8761, 0.9208, 0.8884, 0.9065, 0.9139, 0.9411, 0.9326, 0.9249, 0.9139, 0.9411, 0.8884, 0.9065, 0.8749, 0.882, 0.8926, 0.9454, 0.8832, 0.9514, 0.8649, 0.9389, 0.8761, 0.9208, 0.8584, 0.9102, 0.8761, 0.9208, 0.8649, 0.9389, 0.8511, 0.9273, 0.8341, 0.9008, 0.8584, 0.9102, 0.8511, 0.9273, 0.8315, 0.9215, 0.8926, 0.9454, 0.8941, 0.9647, 0.8876, 0.9668, 0.8832, 0.9514, 0.9139, 0.9411, 0.9025, 0.9663, 0.8941, 0.9647, 0.8926, 0.9454, 0.8923, 0.7644, 0.9055, 0.7557, 0.9117, 0.7607, 0.9026, 0.7715, 0.9085, 0.9723, 0.8971, 0.9851, 0.8968, 0.9797, 0.9025, 0.9663, 0.9055, 0.7557, 0.9207, 0.7435, 0.9238, 0.7457, 0.9117, 0.7607, 0.9025, 0.9663, 0.8968, 0.9797, 0.8948, 0.9787, 0.8941, 0.9647, 0.8941, 0.9647, 0.8948, 0.9787, 0.8908, 0.9842, 0.8876, 0.9668, 0.8971, 0.9851, 0.8908, 0.9842, 0.8948, 0.9787, 0.8968, 0.9797, 0.8442, 0.8412, 0.8448, 0.8226, 0.8668, 0.8082, 0.8777, 0.8298, 0.8448, 0.8226, 0.8419, 0.7964, 0.8589, 0.7886, 0.8668, 0.8082, 0.8341, 0.9008, 0.8384, 0.8828, 0.8749, 0.882, 0.8584, 0.9102, 0.8384, 0.8828, 0.8452, 0.8561, 0.8785, 0.8536, 0.8749, 0.882, 0.8452, 0.8561, 0.8442, 0.8412, 0.8777, 0.8298, 0.8785, 0.8536, 0.9369, 0.8283, 0.9353, 0.8273, 0.9363, 0.8207, 0.9414, 0.8244, 0.9249, 0.8236, 0.9363, 0.8207, 0.9353, 0.8273, 0.9271, 0.8328, 0.9254, 0.8164, 0.9362, 0.8165, 0.9363, 0.8207, 0.9249, 0.8236, 0.9271, 0.8328, 0.9353, 0.8273, 0.9369, 0.8283, 0.9348, 0.837, 0.9348, 0.837, 0.9369, 0.8283, 0.9414, 0.8244, 0.9423, 0.835, 0.9264, 0.8586, 0.9348, 0.837, 0.9423, 0.835, 0.9487, 0.8506, 0.8785, 0.8536, 0.9271, 0.8328, 0.9348, 0.837, 0.9264, 0.8586, 0.9075, 0.8113, 0.9254, 0.8164, 0.9249, 0.8236, 0.8777, 0.8298, 0.8777, 0.8298, 0.9249, 0.8236, 0.9271, 0.8328, 0.8785, 0.8536, 0.9886, 0.8643, 0.9894, 0.8732, 0.9831, 0.8722, 0.9823, 0.8699, 0.9688, 0.8716, 0.9823, 0.8699, 0.9831, 0.8722, 0.9713, 0.8795, 0.9713, 0.8795, 0.9831, 0.8722, 0.9894, 0.8732, 0.976, 0.8849, 0.9683, 0.864, 0.9886, 0.8643, 0.9823, 0.8699, 0.9688, 0.8716, 0.9374, 0.7881, 0.9583, 0.7836, 0.9604, 0.7883, 0.9401, 0.7956, 0.9189, 0.7913, 0.9374, 0.7881, 0.9401, 0.7956, 0.9208, 0.8044, 0.9509, 0.86, 0.9683, 0.864, 0.9688, 0.8716, 0.9449, 0.8742, 0.9459, 0.8985, 0.9713, 0.8795, 0.976, 0.8849, 0.9701, 0.8989, 0.9449, 0.8742, 0.9688, 0.8716, 0.9713, 0.8795, 0.9459, 0.8985, 0.9571, 0.9756, 0.9498, 0.9816, 0.9485, 0.973, 0.951, 0.972, 0.94, 0.9642, 0.9485, 0.973, 0.9498, 0.9816, 0.936, 0.9696, 0.9465, 0.9607, 0.951, 0.972, 0.9485, 0.973, 0.94, 0.9642, 0.9218, 0.7601, 0.9398, 0.7508, 0.9432, 0.7551, 0.9269, 0.7663, 0.9534, 0.9595, 0.9571, 0.9756, 0.951, 0.972, 0.9465, 0.9607, 0.9537, 0.9408, 0.9534, 0.9595, 0.9465, 0.9607, 0.9326, 0.9249, 0.9026, 0.7715, 0.9218, 0.7601, 0.9269, 0.7663, 0.9105, 0.7801, 0.9326, 0.9249, 0.9465, 0.9607, 0.94, 0.9642, 0.9139, 0.9411, 0.995, 0.9265, 0.9892, 0.9356, 0.9857, 0.9302, 0.9867, 0.9272, 0.9317, 0.7727, 0.9539, 0.7616, 0.9575, 0.7676, 0.9364, 0.7805, 0.9696, 0.9274, 0.9857, 0.9302, 0.9892, 0.9356, 0.9701, 0.9348, 0.973, 0.9196, 0.9867, 0.9272, 0.9857, 0.9302, 0.9696, 0.9274, 0.9786, 0.9138, 0.995, 0.9265, 0.9867, 0.9272, 0.973, 0.9196, 0.9701, 0.8989, 0.9786, 0.9138, 0.973, 0.9196, 0.9459, 0.8985, 0.9459, 0.8985, 0.973, 0.9196, 0.9696, 0.9274, 0.9326, 0.9249, 0.9326, 0.9249, 0.9696, 0.9274, 0.9701, 0.9348, 0.9537, 0.9408, 0.9105, 0.7801, 0.9317, 0.7727, 0.9364, 0.7805, 0.9189, 0.7913, 0.9487, 0.8506, 0.9509, 0.86, 0.9449, 0.8742, 0.9264, 0.8586, 0.7544, 0.3096, 0.7091, 0.3549, 0.6879, 0.3286, 0.7208, 0.2822, 0.7791, 0.3316, 0.7365, 0.3804, 0.7091, 0.3549, 0.7544, 0.3096, 0.7208, 0.2822, 0.6879, 0.3286, 0.661, 0.3184, 0.6955, 0.2599, 0.6623, 0.244, 0.6955, 0.2599, 0.661, 0.3184, 0.6304, 0.2998, 0.6623, 0.244, 0.6304, 0.2998, 0.6084, 0.2813, 0.6279, 0.2249, 0.8133, 0.3602, 0.7628, 0.4002, 0.7365, 0.3804, 0.7791, 0.3316, 0.1871, 0.3602, 0.2212, 0.3316, 0.2638, 0.3804, 0.2375, 0.4002, 0.338, 0.244, 0.3724, 0.2249, 0.3919, 0.2813, 0.3699, 0.2999, 0.338, 0.244, 0.3699, 0.2999, 0.3393, 0.3184, 0.3048, 0.2599, 0.2796, 0.2822, 0.3048, 0.2599, 0.3393, 0.3184, 0.3124, 0.3287, 0.2212, 0.3316, 0.2459, 0.3096, 0.2912, 0.3549, 0.2638, 0.3804, 0.2459, 0.3096, 0.2796, 0.2822, 0.3124, 0.3287, 0.2912, 0.3549, 0.05143, 0.8505, 0.07373, 0.8585, 0.05524, 0.8741, 0.0492, 0.8599, 0.08966, 0.78, 0.08129, 0.7911, 0.06375, 0.7804, 0.0685, 0.7726, 0.06745, 0.9248, 0.04638, 0.9407, 0.02999, 0.9347, 0.03045, 0.9272, 0.05416, 0.8983, 0.06745, 0.9248, 0.03045, 0.9272, 0.02704, 0.9194, 0.02999, 0.8987, 0.05416, 0.8983, 0.02704, 0.9194, 0.02145, 0.9136, 0.02145, 0.9136, 0.02704, 0.9194, 0.01341, 0.927, 0.005057, 0.9263, 0.02704, 0.9194, 0.03045, 0.9272, 0.01439, 0.93, 0.01341, 0.927, 0.03045, 0.9272, 0.02999, 0.9347, 0.01087, 0.9354, 0.01439, 0.93, 0.0685, 0.7726, 0.06375, 0.7804, 0.0426, 0.7675, 0.04627, 0.7614, 0.005057, 0.9263, 0.01341, 0.927, 0.01439, 0.93, 0.01087, 0.9354, 0.06745, 0.9248, 0.08612, 0.9409, 0.06008, 0.9641, 0.05352, 0.9605, 0.09758, 0.7714, 0.08966, 0.78, 0.07323, 0.7661, 0.07838, 0.7599, 0.04638, 0.9407, 0.06745, 0.9248, 0.05352, 0.9605, 0.04662, 0.9593, 0.04662, 0.9593, 0.05352, 0.9605, 0.04906, 0.9718, 0.0429, 0.9754, 0.07838, 0.7599, 0.07323, 0.7661, 0.05695, 0.7549, 0.06033, 0.7507, 0.05352, 0.9605, 0.06008, 0.9641, 0.05159, 0.9729, 0.04906, 0.9718, 0.06008, 0.9641, 0.06401, 0.9695, 0.05021, 0.9814, 0.05159, 0.9729, 0.0429, 0.9754, 0.04906, 0.9718, 0.05159, 0.9729, 0.05021, 0.9814, 0.05524, 0.8741, 0.05416, 0.8983, 0.02883, 0.8794, 0.03131, 0.8714, 0.05416, 0.8983, 0.02999, 0.8987, 0.02406, 0.8848, 0.02883, 0.8794, 0.0492, 0.8599, 0.05524, 0.8741, 0.03131, 0.8714, 0.03183, 0.8639, 0.08129, 0.7911, 0.07934, 0.8042, 0.06007, 0.7955, 0.06278, 0.7879, 0.06278, 0.7879, 0.06007, 0.7955, 0.03971, 0.7881, 0.04183, 0.7834, 0.03183, 0.8639, 0.03131, 0.8714, 0.01776, 0.8697, 0.01149, 0.8641, 0.02883, 0.8794, 0.02406, 0.8848, 0.01072, 0.8731, 0.01698, 0.8721, 0.03131, 0.8714, 0.02883, 0.8794, 0.01698, 0.8721, 0.01776, 0.8697, 0.01149, 0.8641, 0.01776, 0.8697, 0.01698, 0.8721, 0.01072, 0.8731, 0.1224, 0.8297, 0.1216, 0.8535, 0.07301, 0.8326, 0.07521, 0.8235, 0.09262, 0.8112, 0.1224, 0.8297, 0.07521, 0.8235, 0.07473, 0.8162, 0.1216, 0.8535, 0.07373, 0.8585, 0.06535, 0.8369, 0.07301, 0.8326, 0.07373, 0.8585, 0.05143, 0.8505, 0.05778, 0.8349, 0.06535, 0.8369, 0.06535, 0.8369, 0.05778, 0.8349, 0.05874, 0.8243, 0.06322, 0.8282, 0.07301, 0.8326, 0.06535, 0.8369, 0.06322, 0.8282, 0.06484, 0.8272, 0.07473, 0.8162, 0.07521, 0.8235, 0.06385, 0.8206, 0.06394, 0.8163, 0.07521, 0.8235, 0.07301, 0.8326, 0.06484, 0.8272, 0.06385, 0.8206, 0.06322, 0.8282, 0.05874, 0.8243, 0.06385, 0.8206, 0.06484, 0.8272, 0.1549, 0.856, 0.1216, 0.8535, 0.1224, 0.8297, 0.1559, 0.8411, 0.1617, 0.8827, 0.1252, 0.8819, 0.1216, 0.8535, 0.1549, 0.856, 0.166, 0.9007, 0.1417, 0.9101, 0.1252, 0.8819, 0.1617, 0.8827, 0.1553, 0.8225, 0.1334, 0.8081, 0.1413, 0.7885, 0.1582, 0.7963, 0.1559, 0.8411, 0.1224, 0.8297, 0.1334, 0.8081, 0.1553, 0.8225, 0.1029, 0.985, 0.1032, 0.9796, 0.1052, 0.9786, 0.1092, 0.9841, 0.1059, 0.9646, 0.1124, 0.9667, 0.1092, 0.9841, 0.1052, 0.9786, 0.09751, 0.9662, 0.1059, 0.9646, 0.1052, 0.9786, 0.1032, 0.9796, 0.09468, 0.7556, 0.08847, 0.7605, 0.07632, 0.7455, 0.07948, 0.7433, 0.09154, 0.9722, 0.09751, 0.9662, 0.1032, 0.9796, 0.1029, 0.985, 0.1079, 0.7643, 0.09758, 0.7714, 0.08847, 0.7605, 0.09468, 0.7556, 0.08612, 0.9409, 0.1074, 0.9453, 0.1059, 0.9646, 0.09751, 0.9662, 0.1074, 0.9453, 0.1169, 0.9514, 0.1124, 0.9667, 0.1059, 0.9646, 0.166, 0.9007, 0.1686, 0.9215, 0.149, 0.9272, 0.1417, 0.9101, 0.1417, 0.9101, 0.149, 0.9272, 0.1352, 0.9388, 0.1239, 0.9207, 0.1074, 0.9453, 0.1239, 0.9207, 0.1352, 0.9388, 0.1169, 0.9514, 0.06745, 0.9248, 0.1252, 0.8819, 0.1116, 0.9064, 0.08612, 0.9409, 0.1074, 0.9453, 0.08612, 0.9409, 0.1116, 0.9064, 0.1239, 0.9207, 0.1417, 0.9101, 0.1239, 0.9207, 0.1116, 0.9064, 0.1252, 0.8819, 0.05416, 0.8983, 0.1004, 0.8796, 0.1252, 0.8819, 0.06745, 0.9248, 0.07373, 0.8585, 0.1216, 0.8535, 0.1252, 0.8819, 0.1004, 0.8796, 0.07373, 0.8585, 0.1004, 0.8796, 0.05416, 0.8983, 0.05524, 0.8741, 0.08129, 0.7911, 0.08966, 0.78, 0.1334, 0.8081, 0.1032, 0.805, 0.08966, 0.78, 0.09758, 0.7714, 0.1187, 0.7881, 0.1334, 0.8081, 0.09262, 0.8112, 0.1032, 0.805, 0.1334, 0.8081, 0.1224, 0.8297, 0.1413, 0.7885, 0.1334, 0.8081, 0.1187, 0.7881, 0.1258, 0.7772, 0.1079, 0.7643, 0.1258, 0.7772, 0.1187, 0.7881, 0.09758, 0.7714, 0.09262, 0.8112, 0.07934, 0.8042, 0.08129, 0.7911, 0.1032, 0.805, 0.06008, 0.9641, 0.08612, 0.9409, 0.08258, 0.9617, 0.06401, 0.9695, 0.09751, 0.9662, 0.09154, 0.9722, 0.08258, 0.9617, 0.08612, 0.9409, 0.3656, 0.1974, 0.3819, 0.1604, 0.4226, 0.1557, 0.4308, 0.2108, 0.5, 0.1649, 0.4308, 0.2108, 0.4226, 0.1557, 0.4614, 0.1447, 0.3819, 0.1604, 0.3656, 0.123, 0.4155, 0.1104, 0.4226, 0.1557, 0.4614, 0.1447, 0.4226, 0.1557, 0.4155, 0.1104, 0.4618, 0.1093, 0.3656, 0.123, 0.3709, 0.06925, 0.4152, 0.0695, 0.4155, 0.1104, 0.4618, 0.1093, 0.4155, 0.1104, 0.4152, 0.0695, 0.4656, 0.07993, 0.3709, 0.06925, 0.3679, 0.03525, 0.4299, 0.02649, 0.4152, 0.0695, 0.4782, 0.05066, 0.4656, 0.07993, 0.4152, 0.0695, 0.4299, 0.02649, 0.3596, 0.7888, 0.3459, 0.7641, 0.3817, 0.7457, 0.4078, 0.7621, 0.4082, 0.8109, 0.4078, 0.7621, 0.4336, 0.783, 0.4413, 0.823, 0.3651, 0.8177, 0.3596, 0.7888, 0.4078, 0.7621, 0.4082, 0.8109, 0.4073, 0.8495, 0.4082, 0.8109, 0.4413, 0.823, 0.4365, 0.8518, 0.3711, 0.855, 0.3651, 0.8177, 0.4082, 0.8109, 0.4073, 0.8495, 0.4045, 0.8812, 0.4073, 0.8495, 0.4365, 0.8518, 0.4291, 0.8775, 0.3707, 0.8815, 0.3711, 0.855, 0.4073, 0.8495, 0.4045, 0.8812, 0.4045, 0.8812, 0.3892, 0.9094, 0.3769, 0.9097, 0.3707, 0.8815, 0.3817, 0.7457, 0.3357, 0.7318, 0.3419, 0.7172, 0.4034, 0.7267, 0.3459, 0.7641, 0.3261, 0.7377, 0.3357, 0.7318, 0.3817, 0.7457, 0.4104, 0.6988, 0.3493, 0.6951, 0.359, 0.6575, 0.4146, 0.6645, 0.4486, 0.699, 0.4104, 0.6988, 0.4146, 0.6645, 0.4536, 0.672, 0.4536, 0.672, 0.5001, 0.6733, 0.5001, 0.6973, 0.4486, 0.699, 0.3493, 0.6951, 0.3087, 0.6789, 0.313, 0.6549, 0.359, 0.6575, 0.2911, 0.6502, 0.313, 0.6549, 0.3087, 0.6789, 0.2865, 0.6672, 0.4029, 0.5378, 0.3434, 0.5309, 0.3314, 0.4933, 0.3728, 0.4799, 0.4065, 0.5589, 0.3443, 0.5612, 0.3434, 0.5309, 0.4029, 0.5378, 0.3434, 0.5309, 0.3025, 0.5368, 0.2876, 0.4957, 0.3314, 0.4933, 0.3443, 0.5612, 0.3045, 0.5625, 0.3025, 0.5368, 0.3434, 0.5309, 0.4476, 0.5201, 0.4029, 0.5378, 0.3728, 0.4799, 0.4059, 0.4496, 0.4532, 0.54, 0.4065, 0.5589, 0.4029, 0.5378, 0.4476, 0.5201, 0.4894, 0.4615, 0.4476, 0.5201, 0.4059, 0.4496, 0.4209, 0.4026, 0.5001, 0.4801, 0.4532, 0.54, 0.4476, 0.5201, 0.4894, 0.4615, 0.4958, 0.3655, 0.4903, 0.3998, 0.4423, 0.3773, 0.4745, 0.342, 0.3045, 0.5625, 0.2699, 0.5495, 0.2659, 0.5286, 0.3025, 0.5368, 0.4903, 0.3998, 0.4894, 0.4615, 0.4209, 0.4026, 0.4423, 0.3773, 0.5001, 0.3707, 0.5001, 0.4801, 0.4894, 0.4615, 0.4903, 0.3998, 0.338, 0.244, 0.3048, 0.2599, 0.2727, 0.2174, 0.3023, 0.2026, 0.3048, 0.2599, 0.2796, 0.2822, 0.2488, 0.2397, 0.2727, 0.2174, 0.2796, 0.2822, 0.2459, 0.3096, 0.2176, 0.2608, 0.2488, 0.2397, 0.2459, 0.3096, 0.2212, 0.3316, 0.1922, 0.2813, 0.2176, 0.2608, 0.2212, 0.3316, 0.1871, 0.3602, 0.1573, 0.317, 0.1922, 0.2813, 0.3724, 0.2249, 0.338, 0.244, 0.3023, 0.2026, 0.3451, 0.1835, 0.06923, 0.06206, 0.04358, 0.05846, 0.04261, 0.01248, 0.06935, 0.03383, 0.08333, 0.0603, 0.06923, 0.06206, 0.06935, 0.03383, 0.08339, 0.03633, 0.04358, 0.05846, 0.01137, 0.05575, 0.02691, 0.01513, 0.04261, 0.01248, 0.1386, 0.01754, 0.1315, 0.03092, 0.1034, 0.01897, 0.1045, 0.005787, 0.1139, 0.04731, 0.08333, 0.0603, 0.08339, 0.03633, 0.09549, 0.02289, 0.1315, 0.03092, 0.1139, 0.04731, 0.09549, 0.02289, 0.1034, 0.01897, 0.4291, 0.8775, 0.4365, 0.8518, 0.4685, 0.8534, 0.439, 0.8887, 0.4365, 0.8518, 0.4413, 0.823, 0.4772, 0.8174, 0.4685, 0.8534, 0.4413, 0.823, 0.4336, 0.783, 0.4596, 0.7726, 0.4772, 0.8174, 0.4594, 0.5808, 0.4111, 0.579, 0.4065, 0.5589, 0.4532, 0.54, 0.3519, 0.5835, 0.3132, 0.5903, 0.3045, 0.5625, 0.3443, 0.5612, 0.3132, 0.5903, 0.287, 0.5976, 0.2699, 0.5495, 0.3045, 0.5625, 0.5001, 0.5797, 0.4594, 0.5808, 0.4532, 0.54, 0.5001, 0.4801, 0.4111, 0.579, 0.3519, 0.5835, 0.3443, 0.5612, 0.4065, 0.5589, 0.2281, 0.08477, 0.198, 0.09505, 0.1966, 0.03184, 0.2246, 0.02627, 0.1245, 0.1421, 0.1048, 0.1676, 0.05443, 0.1476, 0.06402, 0.1194, 0.1048, 0.1676, 0.0857, 0.191, 0.03669, 0.1667, 0.05443, 0.1476, 0.2549, 0.07344, 0.2281, 0.08477, 0.2246, 0.02627, 0.2512, 0.02119, 0.1034, 0.01897, 0.09549, 0.02289, 0.08771, 0.009136, 0.1045, 0.005787, 0.09549, 0.02289, 0.08339, 0.03633, 0.06935, 0.03383, 0.08771, 0.009136, 0.4772, 0.8174, 0.4596, 0.7726, 0.5001, 0.76, 0.5001, 0.793, 0.439, 0.8887, 0.4685, 0.8534, 0.4749, 0.8844, 0.4625, 0.9046, 0.4685, 0.8534, 0.4772, 0.8174, 0.493, 0.8288, 0.4899, 0.8462, 0.5001, 0.8124, 0.493, 0.8288, 0.4772, 0.8174, 0.5001, 0.793, 0.4749, 0.8844, 0.4685, 0.8534, 0.4899, 0.8462, 0.493, 0.8648, 0.4451, 0.7395, 0.5001, 0.7283, 0.5001, 0.76, 0.4596, 0.7726, 0.2826, 0.7363, 0.2572, 0.7177, 0.2757, 0.6887, 0.3064, 0.7134, 0.5, 0.05332, 0.4782, 0.05066, 0.4299, 0.02649, 0.5, 0.003533, 0.3008, 0.02494, 0.3679, 0.03525, 0.3709, 0.06925, 0.3093, 0.07318, 0.3093, 0.07318, 0.3709, 0.06925, 0.3656, 0.123, 0.3203, 0.1507, 0.4618, 0.1093, 0.5, 0.1142, 0.5, 0.1649, 0.4614, 0.1447, 0.3203, 0.1507, 0.3656, 0.123, 0.3819, 0.1604, 0.3656, 0.1974, 0.04169, 0.1194, 0.06402, 0.1194, 0.05443, 0.1476, 0.03669, 0.1667, 0.01454, 0.1528, 0.01171, 0.1241, 0.04169, 0.1194, 0.03669, 0.1667, 0.3101, 0.9199, 0.2775, 0.9299, 0.2722, 0.8964, 0.305, 0.8911, 0.305, 0.8911, 0.2722, 0.8964, 0.2653, 0.8641, 0.2985, 0.8614, 0.2985, 0.8614, 0.2653, 0.8641, 0.262, 0.8458, 0.2949, 0.8423, 0.2949, 0.8423, 0.262, 0.8458, 0.2551, 0.8186, 0.2783, 0.8143, 0.2783, 0.8143, 0.2551, 0.8186, 0.2506, 0.7923, 0.2788, 0.7831, 0.2788, 0.7831, 0.2506, 0.7923, 0.2445, 0.7751, 0.2732, 0.7676, 0.6664, 0.3573, 0.6879, 0.3286, 0.7091, 0.3549, 0.691, 0.3776, 0.6462, 0.3357, 0.661, 0.3184, 0.6879, 0.3286, 0.6664, 0.3573, 0.6251, 0.3179, 0.6304, 0.2998, 0.661, 0.3184, 0.6462, 0.3357, 0.691, 0.3776, 0.7091, 0.3549, 0.7365, 0.3804, 0.7204, 0.3946, 0.7204, 0.3946, 0.7365, 0.3804, 0.7628, 0.4002, 0.7487, 0.4108, 0.6024, 0.2957, 0.6084, 0.2813, 0.6304, 0.2998, 0.6251, 0.3179, 0.3752, 0.318, 0.3699, 0.2999, 0.3919, 0.2813, 0.3979, 0.2958, 0.2516, 0.4108, 0.2375, 0.4002, 0.2638, 0.3804, 0.2799, 0.3946, 0.2799, 0.3946, 0.2638, 0.3804, 0.2912, 0.3549, 0.3093, 0.3776, 0.3541, 0.3357, 0.3393, 0.3184, 0.3699, 0.2999, 0.3752, 0.318, 0.3338, 0.3573, 0.3124, 0.3287, 0.3393, 0.3184, 0.3541, 0.3357, 0.3093, 0.3776, 0.2912, 0.3549, 0.3124, 0.3287, 0.3338, 0.3573, 0.6873, 0.6549, 0.6833, 0.6224, 0.7071, 0.6246, 0.7092, 0.6503, 0.6833, 0.6224, 0.6871, 0.5903, 0.7133, 0.5977, 0.7071, 0.6246, 0.6412, 0.6576, 0.6413, 0.6207, 0.6833, 0.6224, 0.6873, 0.6549, 0.6413, 0.6207, 0.6484, 0.5836, 0.6871, 0.5903, 0.6833, 0.6224, 0.5856, 0.6645, 0.5864, 0.6234, 0.6413, 0.6207, 0.6412, 0.6576, 0.5864, 0.6234, 0.5892, 0.579, 0.6484, 0.5836, 0.6413, 0.6207, 0.5466, 0.672, 0.5425, 0.627, 0.5864, 0.6234, 0.5856, 0.6645, 0.5425, 0.627, 0.5408, 0.5809, 0.5892, 0.579, 0.5864, 0.6234, 0.5001, 0.6733, 0.5001, 0.6278, 0.5425, 0.627, 0.5466, 0.672, 0.5001, 0.6278, 0.5001, 0.5797, 0.5408, 0.5809, 0.5425, 0.627, 0.4536, 0.672, 0.4577, 0.627, 0.5001, 0.6278, 0.5001, 0.6733, 0.4577, 0.627, 0.4594, 0.5808, 0.5001, 0.5797, 0.5001, 0.6278, 0.4146, 0.6645, 0.4138, 0.6234, 0.4577, 0.627, 0.4536, 0.672, 0.4138, 0.6234, 0.4111, 0.579, 0.4594, 0.5808, 0.4577, 0.627, 0.359, 0.6575, 0.359, 0.6207, 0.4138, 0.6234, 0.4146, 0.6645, 0.359, 0.6207, 0.3519, 0.5835, 0.4111, 0.579, 0.4138, 0.6234, 0.313, 0.6549, 0.3169, 0.6223, 0.359, 0.6207, 0.359, 0.6575, 0.3169, 0.6223, 0.3132, 0.5903, 0.3519, 0.5835, 0.359, 0.6207, 0.2911, 0.6502, 0.2932, 0.6245, 0.3169, 0.6223, 0.313, 0.6549, 0.2932, 0.6245, 0.287, 0.5976, 0.3132, 0.5903, 0.3169, 0.6223, 0.5001, 0.7283, 0.4451, 0.7395, 0.4486, 0.699, 0.5001, 0.6973, 0.5001, 0.7283, 0.5001, 0.6973, 0.5516, 0.699, 0.5754, 0.7389, 0.5754, 0.7389, 0.5516, 0.699, 0.5899, 0.6988, 0.6071, 0.7297, 0.6071, 0.7297, 0.5899, 0.6988, 0.6509, 0.6951, 0.6583, 0.7173, 0.6938, 0.7134, 0.6583, 0.7173, 0.6509, 0.6951, 0.6916, 0.679, 0.6938, 0.7134, 0.6916, 0.679, 0.7138, 0.6672, 0.7245, 0.6887, 0.2865, 0.6672, 0.3087, 0.6789, 0.3064, 0.7134, 0.2757, 0.6887, 0.3493, 0.6951, 0.3419, 0.7172, 0.3064, 0.7134, 0.3087, 0.6789, 0.3493, 0.6951, 0.4104, 0.6988, 0.4034, 0.7267, 0.3419, 0.7172, 0.4104, 0.6988, 0.4486, 0.699, 0.4451, 0.7395, 0.4034, 0.7267, 0.6938, 0.7134, 0.7176, 0.7363, 0.7103, 0.7514, 0.6864, 0.7467, 0.3138, 0.7467, 0.2901, 0.7513, 0.2826, 0.7363, 0.3064, 0.7134, 0.5878, 0.7749, 0.5754, 0.7389, 0.6071, 0.7297, 0.6167, 0.7536, 0.4596, 0.7726, 0.4336, 0.783, 0.4078, 0.7621, 0.4451, 0.7395, 0.3817, 0.7457, 0.4034, 0.7267, 0.4451, 0.7395, 0.4078, 0.7621, 0.6938, 0.7134, 0.6864, 0.7467, 0.6645, 0.7318, 0.6583, 0.7173, 0.3357, 0.7318, 0.3138, 0.7467, 0.3064, 0.7134, 0.3419, 0.7172, 0.5, 0.05332, 0.5218, 0.05066, 0.5091, 0.07978, 0.5, 0.07888, 0.5, 0.05332, 0.5, 0.07888, 0.4909, 0.07978, 0.4782, 0.05066, 0.5218, 0.05066, 0.5344, 0.07993, 0.5122, 0.08263, 0.5091, 0.07978, 0.5382, 0.1093, 0.5067, 0.104, 0.5122, 0.08263, 0.5344, 0.07993, 0.5, 0.1142, 0.5, 0.1057, 0.5067, 0.104, 0.5382, 0.1093, 0.5, 0.1142, 0.4618, 0.1093, 0.4933, 0.104, 0.5, 0.1057, 0.4656, 0.07993, 0.4878, 0.08263, 0.4933, 0.104, 0.4618, 0.1093, 0.4656, 0.07993, 0.4782, 0.05066, 0.4909, 0.07978, 0.4878, 0.08263, 0.4909, 0.07978, 0.5, 0.07888, 0.5, 0.08735, 0.4878, 0.08263, 0.5091, 0.07978, 0.5122, 0.08263, 0.5, 0.08735, 0.5, 0.07888, 0.5, 0.1057, 0.4933, 0.104, 0.4878, 0.08263, 0.5, 0.08735, 0.5122, 0.08263, 0.5067, 0.104, 0.5, 0.1057, 0.5, 0.08735, 0.2775, 0.9299, 0.226, 0.9283, 0.2226, 0.8997, 0.2722, 0.8964, 0.226, 0.9283, 0.1686, 0.9215, 0.166, 0.9007, 0.2226, 0.8997, 0.2722, 0.8964, 0.2226, 0.8997, 0.2186, 0.8727, 0.2653, 0.8641, 0.2226, 0.8997, 0.166, 0.9007, 0.1617, 0.8827, 0.2186, 0.8727, 0.2653, 0.8641, 0.2186, 0.8727, 0.2156, 0.8503, 0.262, 0.8458, 0.2186, 0.8727, 0.1617, 0.8827, 0.1549, 0.856, 0.2156, 0.8503, 0.262, 0.8458, 0.2156, 0.8503, 0.2119, 0.8297, 0.2551, 0.8186, 0.2156, 0.8503, 0.1549, 0.856, 0.1559, 0.8411, 0.2119, 0.8297, 0.2551, 0.8186, 0.2119, 0.8297, 0.2099, 0.8082, 0.2506, 0.7923, 0.2119, 0.8297, 0.1559, 0.8411, 0.1553, 0.8225, 0.2099, 0.8082, 0.2506, 0.7923, 0.2099, 0.8082, 0.2038, 0.7887, 0.2445, 0.7751, 0.2099, 0.8082, 0.1553, 0.8225, 0.1582, 0.7963, 0.2038, 0.7887, 0.7557, 0.7751, 0.7964, 0.7888, 0.7903, 0.8082, 0.7496, 0.7924, 0.7964, 0.7888, 0.8419, 0.7964, 0.8448, 0.8226, 0.7903, 0.8082, 0.7496, 0.7924, 0.7903, 0.8082, 0.7883, 0.8298, 0.7451, 0.8187, 0.7903, 0.8082, 0.8448, 0.8226, 0.8442, 0.8412, 0.7883, 0.8298, 0.7451, 0.8187, 0.7883, 0.8298, 0.7846, 0.8503, 0.7382, 0.8458, 0.7883, 0.8298, 0.8442, 0.8412, 0.8452, 0.8561, 0.7846, 0.8503, 0.7382, 0.8458, 0.7846, 0.8503, 0.7815, 0.8728, 0.7349, 0.8641, 0.7846, 0.8503, 0.8452, 0.8561, 0.8384, 0.8828, 0.7815, 0.8728, 0.7349, 0.8641, 0.7815, 0.8728, 0.7775, 0.8997, 0.7279, 0.8964, 0.7815, 0.8728, 0.8384, 0.8828, 0.8341, 0.9008, 0.7775, 0.8997, 0.7279, 0.8964, 0.7775, 0.8997, 0.7742, 0.9283, 0.7227, 0.9299, 0.7775, 0.8997, 0.8341, 0.9008, 0.8315, 0.9215, 0.7742, 0.9283, 0.6552, 0.1834, 0.7086, 0.1353, 0.7383, 0.1527, 0.6981, 0.2026, 0.7086, 0.1353, 0.7455, 0.07328, 0.7722, 0.08462, 0.7383, 0.1527, 0.8082, 0.2812, 0.8431, 0.2244, 0.8708, 0.2482, 0.843, 0.317, 0.8431, 0.2244, 0.8956, 0.1675, 0.9147, 0.1909, 0.8708, 0.2482, 0.7827, 0.2607, 0.8204, 0.2059, 0.8431, 0.2244, 0.8082, 0.2812, 0.8204, 0.2059, 0.876, 0.1419, 0.8956, 0.1675, 0.8431, 0.2244, 0.7515, 0.2397, 0.7918, 0.1861, 0.8204, 0.2059, 0.7827, 0.2607, 0.7918, 0.1861, 0.8434, 0.1109, 0.876, 0.1419, 0.8204, 0.2059, 0.7276, 0.2173, 0.7652, 0.1669, 0.7918, 0.1861, 0.7515, 0.2397, 0.7652, 0.1669, 0.8024, 0.09491, 0.8434, 0.1109, 0.7918, 0.1861, 0.6981, 0.2026, 0.7383, 0.1527, 0.7652, 0.1669, 0.7276, 0.2173, 0.7383, 0.1527, 0.7722, 0.08462, 0.8024, 0.09491, 0.7652, 0.1669, 0.2727, 0.2174, 0.2352, 0.167, 0.2621, 0.1528, 0.3023, 0.2026, 0.2352, 0.167, 0.198, 0.09505, 0.2281, 0.08477, 0.2621, 0.1528, 0.2488, 0.2397, 0.2086, 0.1862, 0.2352, 0.167, 0.2727, 0.2174, 0.2086, 0.1862, 0.157, 0.111, 0.198, 0.09505, 0.2352, 0.167, 0.2176, 0.2608, 0.18, 0.206, 0.2086, 0.1862, 0.2488, 0.2397, 0.18, 0.206, 0.1245, 0.1421, 0.157, 0.111, 0.2086, 0.1862, 0.1922, 0.2813, 0.1573, 0.2245, 0.18, 0.206, 0.2176, 0.2608, 0.1573, 0.2245, 0.1048, 0.1676, 0.1245, 0.1421, 0.18, 0.206, 0.1573, 0.317, 0.1297, 0.2483, 0.1573, 0.2245, 0.1922, 0.2813, 0.1297, 0.2483, 0.0857, 0.191, 0.1048, 0.1676, 0.1573, 0.2245, 0.3023, 0.2026, 0.2621, 0.1528, 0.2917, 0.1354, 0.3451, 0.1835, 0.2621, 0.1528, 0.2281, 0.08477, 0.2549, 0.07344, 0.2917, 0.1354, 0.5944, 0.4496, 0.6313, 0.4028, 0.6572, 0.4295, 0.6275, 0.48, 0.6313, 0.4028, 0.6664, 0.3573, 0.691, 0.3776, 0.6572, 0.4295, 0.5793, 0.4026, 0.6147, 0.3689, 0.6313, 0.4028, 0.5944, 0.4496, 0.6147, 0.3689, 0.6462, 0.3357, 0.6664, 0.3573, 0.6313, 0.4028, 0.5579, 0.3773, 0.5929, 0.3498, 0.6147, 0.3689, 0.5793, 0.4026, 0.5929, 0.3498, 0.6251, 0.3179, 0.6462, 0.3357, 0.6147, 0.3689, 0.6275, 0.48, 0.6572, 0.4295, 0.6921, 0.4457, 0.6689, 0.4933, 0.6572, 0.4295, 0.691, 0.3776, 0.7204, 0.3946, 0.6921, 0.4457, 0.6689, 0.4933, 0.6921, 0.4457, 0.7288, 0.452, 0.7127, 0.4957, 0.6921, 0.4457, 0.7204, 0.3946, 0.7487, 0.4108, 0.7288, 0.452, 0.5257, 0.3419, 0.5657, 0.3192, 0.5929, 0.3498, 0.5579, 0.3773, 0.5657, 0.3192, 0.6024, 0.2957, 0.6251, 0.3179, 0.5929, 0.3498, 0.4423, 0.3773, 0.4073, 0.3498, 0.4346, 0.3192, 0.4745, 0.342, 0.4073, 0.3498, 0.3752, 0.318, 0.3979, 0.2958, 0.4346, 0.3192, 0.2876, 0.4957, 0.2715, 0.452, 0.3082, 0.4457, 0.3314, 0.4933, 0.2715, 0.452, 0.2516, 0.4108, 0.2799, 0.3946, 0.3082, 0.4457, 0.3314, 0.4933, 0.3082, 0.4457, 0.3431, 0.4295, 0.3728, 0.4799, 0.3082, 0.4457, 0.2799, 0.3946, 0.3093, 0.3776, 0.3431, 0.4295, 0.4209, 0.4026, 0.3856, 0.3689, 0.4073, 0.3498, 0.4423, 0.3773, 0.3856, 0.3689, 0.3541, 0.3357, 0.3752, 0.318, 0.4073, 0.3498, 0.4059, 0.4496, 0.369, 0.4028, 0.3856, 0.3689, 0.4209, 0.4026, 0.369, 0.4028, 0.3338, 0.3573, 0.3541, 0.3357, 0.3856, 0.3689, 0.3728, 0.4799, 0.3431, 0.4295, 0.369, 0.4028, 0.4059, 0.4496, 0.3431, 0.4295, 0.3093, 0.3776, 0.3338, 0.3573, 0.369, 0.4028, 0.8024, 0.09491, 0.8434, 0.06027, 0.8699, 0.07245, 0.8434, 0.1109, 0.8434, 0.06027, 0.8689, 0.03073, 0.8865, 0.04714, 0.8699, 0.07245, 0.8434, 0.1109, 0.8699, 0.07245, 0.898, 0.09357, 0.876, 0.1419, 0.8699, 0.07245, 0.8865, 0.04714, 0.9171, 0.06014, 0.898, 0.09357, 0.8037, 0.03166, 0.8332, 0.02692, 0.8434, 0.06027, 0.8024, 0.09491, 0.8332, 0.02692, 0.8618, 0.01734, 0.8689, 0.03073, 0.8434, 0.06027, 0.9588, 0.1193, 0.957, 0.08902, 0.9813, 0.09052, 0.9888, 0.124, 0.957, 0.08902, 0.9569, 0.0583, 0.9891, 0.0556, 0.9813, 0.09052, 0.876, 0.1419, 0.898, 0.09357, 0.933, 0.09013, 0.9364, 0.1193, 0.898, 0.09357, 0.9171, 0.06014, 0.9312, 0.0619, 0.933, 0.09013, 0.9364, 0.1193, 0.933, 0.09013, 0.957, 0.08902, 0.9588, 0.1193, 0.933, 0.09013, 0.9312, 0.0619, 0.9569, 0.0583, 0.957, 0.08902, 0.04169, 0.1194, 0.04348, 0.08915, 0.06748, 0.09026, 0.06402, 0.1194, 0.04348, 0.08915, 0.04358, 0.05846, 0.06923, 0.06206, 0.06748, 0.09026, 0.06402, 0.1194, 0.06748, 0.09026, 0.1024, 0.0937, 0.1245, 0.1421, 0.06748, 0.09026, 0.06923, 0.06206, 0.08333, 0.0603, 0.1024, 0.0937, 0.01171, 0.1241, 0.0192, 0.09065, 0.04348, 0.08915, 0.04169, 0.1194, 0.0192, 0.09065, 0.01137, 0.05575, 0.04358, 0.05846, 0.04348, 0.08915, 0.198, 0.09505, 0.157, 0.06044, 0.1672, 0.02711, 0.1966, 0.03184, 0.157, 0.06044, 0.1315, 0.03092, 0.1386, 0.01754, 0.1672, 0.02711, 0.1245, 0.1421, 0.1024, 0.0937, 0.1305, 0.07261, 0.157, 0.111, 0.1024, 0.0937, 0.08333, 0.0603, 0.1139, 0.04731, 0.1305, 0.07261, 0.157, 0.111, 0.1305, 0.07261, 0.157, 0.06044, 0.198, 0.09505, 0.1305, 0.07261, 0.1139, 0.04731, 0.1315, 0.03092, 0.157, 0.06044, 0.7214, 0.7832, 0.6857, 0.7757, 0.6962, 0.7544, 0.727, 0.7677, 0.6857, 0.7757, 0.6543, 0.7642, 0.6741, 0.7378, 0.6962, 0.7544, 0.6295, 0.8815, 0.6605, 0.8852, 0.6546, 0.9144, 0.6233, 0.9097, 0.6605, 0.8852, 0.6952, 0.8911, 0.6901, 0.9199, 0.6546, 0.9144, 0.6952, 0.8911, 0.6605, 0.8852, 0.6627, 0.8564, 0.7017, 0.8614, 0.6605, 0.8852, 0.6295, 0.8815, 0.6291, 0.8551, 0.6627, 0.8564, 0.7017, 0.8614, 0.6627, 0.8564, 0.6674, 0.8284, 0.7053, 0.8423, 0.6627, 0.8564, 0.6291, 0.8551, 0.6351, 0.8177, 0.6674, 0.8284, 0.7053, 0.8423, 0.6674, 0.8284, 0.6778, 0.8019, 0.7219, 0.8143, 0.6674, 0.8284, 0.6351, 0.8177, 0.6406, 0.7888, 0.6778, 0.8019, 0.7219, 0.8143, 0.6778, 0.8019, 0.6857, 0.7757, 0.7214, 0.7832, 0.6778, 0.8019, 0.6406, 0.7888, 0.6543, 0.7642, 0.6857, 0.7757, 0.2788, 0.7831, 0.3145, 0.7756, 0.3224, 0.8019, 0.2783, 0.8143, 0.3145, 0.7756, 0.3459, 0.7641, 0.3596, 0.7888, 0.3224, 0.8019, 0.2783, 0.8143, 0.3224, 0.8019, 0.3328, 0.8284, 0.2949, 0.8423, 0.3224, 0.8019, 0.3596, 0.7888, 0.3651, 0.8177, 0.3328, 0.8284, 0.2949, 0.8423, 0.3328, 0.8284, 0.3375, 0.8564, 0.2985, 0.8614, 0.3328, 0.8284, 0.3651, 0.8177, 0.3711, 0.855, 0.3375, 0.8564, 0.2985, 0.8614, 0.3375, 0.8564, 0.3397, 0.8851, 0.305, 0.8911, 0.3375, 0.8564, 0.3711, 0.855, 0.3707, 0.8815, 0.3397, 0.8851, 0.3769, 0.9097, 0.3456, 0.9144, 0.3397, 0.8851, 0.3707, 0.8815, 0.3456, 0.9144, 0.3101, 0.9199, 0.305, 0.8911, 0.3397, 0.8851, 0.2732, 0.7676, 0.3041, 0.7544, 0.3145, 0.7756, 0.2788, 0.7831, 0.3041, 0.7544, 0.3261, 0.7377, 0.3459, 0.7641, 0.3145, 0.7756, 0.5754, 0.7389, 0.5878, 0.7749, 0.5552, 0.7826, 0.5405, 0.7637])
me_mehumanmale_001.materials.append(mat_mannequinmask)
me_mehumanmale_001.use_remesh_preserve_volume = False
me_mehumanmale_001.use_remesh_preserve_attributes = False
me_mehumanmale_001.use_mirror_x = True
me_mehumanmale_001.use_mirror_topology = True
me_mehumanmale_001.update()
me_pantsmesh_001 = bpy.data.meshes.new('PantsMesh.001')
me_pantsmesh_001.from_pydata([(0.001273, 0.0504, 0.6984), (0.02397, -0.03678, 0.6966), (0.09926, -0.09921, 0.729), (0.1011, 0.1245, 0.7259), (0.2171, -0.05294, 0.7623), (0.2176, 0.06607, 0.7579), (0.06723, 0.1021, 0.3678), (0.1437, 0.1432, 0.3872), (0.223, 0.0964, 0.3861), (0.2228, 0.02241, 0.3671), (0.1435, -0.01146, 0.3482), (0.08113, 0.02315, 0.3434), (0.05458, 0.07889, 0.4823), (0.0634, -0.0009687, 0.458), (0.1261, -0.03755, 0.4389), (0.1958, -0.001118, 0.4702), (0.1931, 0.07897, 0.4943), (0.1215, 0.114, 0.4882), (0.1734, 0.1775, 0.05325), (0.2243, 0.124, 0.0754), (0.2242, 0.03695, 0.1122), (0.168, -0.006164, 0.1289), (0.1219, 0.03634, 0.1108), (0.1219, 0.1234, 0.07403), (0.0, 0.1589, 0.8238), (0.1967, 0.08395, 0.9132), (0.08642, 0.1778, 0.8784), (0.07938, -0.1533, 0.8687), (0.1958, -0.08261, 0.9028), (0.1871, 0.05294, 0.9843), (0.07944, 0.1476, 0.9848), (0.184, -0.1036, 0.9656), (0.08021, -0.1693, 0.9511), (0.0, 0.153, 0.9846), (0.08409, 0.1117, 0.2684), (0.1525, 0.165, 0.2994), (0.2271, 0.1075, 0.2801), (0.2173, 0.03435, 0.2695), (0.1478, 0.00509, 0.2629), (0.09427, 0.03892, 0.2551), (0.0002866, 0.07375, 0.7709), (-0.000207, -0.04881, 0.7769), (0.08607, -0.1358, 0.8439), (0.08143, 0.1725, 0.8106), (0.1998, -0.07496, 0.8895), (0.2103, 0.08125, 0.8482), (-0.2103, 0.08125, 0.8482), (-0.1998, -0.07496, 0.8895), (-0.08143, 0.1725, 0.8106), (-0.08607, -0.1358, 0.8439), (0.000207, -0.04881, 0.7769), (-0.0002866, 0.07375, 0.7709), (-0.09427, 0.03892, 0.2551), (-0.1478, 0.00509, 0.2629), (-0.2173, 0.03435, 0.2695), (-0.2271, 0.1075, 0.2801), (-0.1525, 0.165, 0.2994), (-0.08409, 0.1117, 0.2684), (-0.08021, -0.1693, 0.9511), (-0.184, -0.1036, 0.9656), (-0.07944, 0.1476, 0.9848), (-0.1871, 0.05294, 0.9843), (0.0, -0.1782, 0.9484), (-0.1958, -0.08261, 0.9028), (-0.07938, -0.1533, 0.8687), (-0.08642, 0.1778, 0.8784), (-0.1967, 0.08395, 0.9132), (0.0, -0.1172, 0.8063), (-0.1219, 0.1234, 0.07403), (-0.1219, 0.03634, 0.1108), (-0.168, -0.006164, 0.1289), (-0.2242, 0.03695, 0.1122), (-0.2243, 0.124, 0.0754), (-0.1734, 0.1775, 0.05325), (-0.1215, 0.114, 0.4882), (-0.1931, 0.07897, 0.4943), (-0.1958, -0.001118, 0.4702), (-0.1261, -0.03755, 0.4389), (-0.0634, -0.0009687, 0.458), (-0.05458, 0.07889, 0.4823), (-0.08113, 0.02315, 0.3434), (-0.1435, -0.01146, 0.3482), (-0.2228, 0.02241, 0.3671), (-0.223, 0.0964, 0.3861), (-0.1437, 0.1432, 0.3872), (-0.06723, 0.1021, 0.3678), (-0.2176, 0.06607, 0.7579), (-0.2171, -0.05294, 0.7623), (-0.1011, 0.1245, 0.7259), (-0.09926, -0.09921, 0.729), (-0.02397, -0.03678, 0.6966), (-0.001273, 0.0504, 0.6984), (0.1194, -0.05398, 0.5055), (0.1909, -0.01595, 0.5189), (0.05949, -0.007447, 0.4981), (0.04483, 0.06166, 0.5072), (0.1906, 0.06847, 0.5263), (0.1183, 0.1063, 0.5167), (-0.1183, 0.1063, 0.5167), (-0.1906, 0.06847, 0.5263), (-0.04483, 0.06166, 0.5072), (-0.05949, -0.007447, 0.4981), (-0.1909, -0.01595, 0.5189), (-0.1194, -0.05398, 0.5055), (0.1062, 0.1126, 0.1732), (0.1641, 0.158, 0.1872), (0.2252, 0.11, 0.18), (0.2197, 0.04051, 0.1747), (0.1615, 0.005821, 0.171), (0.1117, 0.04334, 0.1664), (-0.1117, 0.04295, 0.1664), (-0.1615, 0.00543, 0.171), (-0.2197, 0.04012, 0.1746), (-0.2252, 0.1096, 0.18), (-0.1641, 0.16, 0.1875), (-0.1062, 0.1122, 0.1731), (0.1146, -0.08573, 0.6124), (0.1961, -0.04621, 0.6358), (0.04901, -0.02843, 0.5912), (0.02665, 0.05499, 0.586), (0.1961, 0.06709, 0.6352), (0.1151, 0.1205, 0.606), (-0.1151, 0.1205, 0.606), (-0.1961, 0.06709, 0.6352), (-0.02665, 0.05499, 0.586), (-0.04901, -0.02843, 0.5912), (-0.1961, -0.04621, 0.6358), (-0.1146, -0.08573, 0.6124), (0.1819, 0.1703, 0.00839), (0.2355, 0.1112, 0.02017), (0.2354, 0.01774, 0.05672), (0.1765, -0.02853, 0.07726), (0.123, 0.01721, 0.05528), (0.1244, 0.1108, 0.01875), (-0.1244, 0.1108, 0.01875), (-0.123, 0.01721, 0.05528), (-0.1765, -0.02853, 0.07726), (-0.2354, 0.01774, 0.05672), (-0.2355, 0.1112, 0.02017), (-0.1819, 0.1703, 0.00839), (0.01146, 0.00681, 0.6975), (0.06736, 0.06263, 0.3556), (0.05357, 0.03896, 0.4701), (0.1107, 0.08124, 0.09138), (0.08097, 0.07531, 0.2618), (0.0003797, 0.01247, 0.7647), (-0.0003797, 0.01247, 0.7647), (-0.08097, 0.07531, 0.2618), (-0.1107, 0.08124, 0.09138), (-0.05357, 0.03896, 0.4701), (-0.06736, 0.06263, 0.3556), (-0.01146, 0.00681, 0.6975), (0.0, 0.02089, 0.7849), (0.04736, 0.0271, 0.5026), (-0.04736, 0.0271, 0.5026), (0.09894, 0.07796, 0.1698), (-0.09894, 0.07796, 0.1698), (0.03435, 0.01328, 0.5886), (-0.03435, 0.01328, 0.5886), (0.1162, 0.06892, 0.03326), (-0.1162, 0.06892, 0.03326), (0.231, 0.006564, 0.7601), (0.2369, 0.05941, 0.3766), (0.1972, -0.02707, 0.9796), (0.2085, 0.0006738, 0.908), (0.2066, 0.03893, 0.4823), (0.2383, 0.08184, 0.09276), (0.2361, 0.07094, 0.2748), (0.2179, 0.003147, 0.8688), (0.2027, 0.02626, 0.5226), (0.2364, 0.07527, 0.1774), (0.2084, 0.01044, 0.6355), (0.2501, 0.06943, 0.03468), (-0.2179, 0.003147, 0.8688), (-0.2361, 0.07094, 0.2748), (-0.2383, 0.08184, 0.09276), (-0.2066, 0.03893, 0.4823), (-0.2085, 0.0006738, 0.908), (-0.1972, -0.02707, 0.9796), (-0.2369, 0.05941, 0.3766), (-0.231, 0.006564, 0.7601), (-0.2027, 0.02626, 0.5226), (-0.2364, 0.07527, 0.1774), (-0.2084, 0.01044, 0.6355), (-0.2501, 0.06943, 0.03468)], [], [(163, 164, 25, 29), (62, 67, 27, 32), (30, 26, 24, 33), (29, 25, 26, 30), (32, 27, 28, 31), (7, 35, 34, 6), (8, 36, 35, 7), (162, 167, 36, 8), (10, 38, 37, 9), (11, 39, 38, 10), (141, 144, 39, 11), (152, 145, 41, 67), (145, 140, 1, 41), (26, 43, 40, 24), (0, 40, 43, 3), (67, 41, 42, 27), (41, 1, 2, 42), (27, 42, 44, 28), (42, 2, 4, 44), (25, 45, 43, 26), (45, 5, 3, 43), (164, 168, 45, 25), (168, 161, 5, 45), (9, 15, 14, 10), (162, 165, 15, 9), (10, 14, 13, 11), (141, 11, 13, 142), (6, 12, 17, 7), (7, 17, 16, 8), (84, 83, 75, 74), (85, 84, 74, 79), (150, 149, 78, 80), (81, 80, 78, 77), (179, 82, 76, 176), (82, 81, 77, 76), (173, 46, 86, 180), (177, 66, 46, 173), (46, 48, 88, 86), (66, 65, 48, 46), (49, 47, 87, 89), (64, 63, 47, 49), (50, 49, 89, 90), (67, 64, 49, 50), (48, 51, 91, 88), (65, 24, 51, 48), (146, 50, 90, 151), (152, 67, 50, 146), (150, 80, 52, 147), (80, 81, 53, 52), (81, 82, 54, 53), (179, 83, 55, 174), (83, 84, 56, 55), (84, 85, 57, 56), (58, 59, 63, 64), (61, 60, 65, 66), (60, 33, 24, 65), (62, 58, 64, 67), (178, 61, 66, 177), (92, 14, 15, 93), (94, 13, 14, 92), (153, 142, 13, 94), (169, 165, 16, 96), (96, 16, 17, 97), (97, 17, 12, 95), (100, 79, 74, 98), (98, 74, 75, 99), (181, 176, 76, 102), (154, 149, 79, 100), (103, 77, 78, 101), (102, 76, 77, 103), (35, 105, 104, 34), (105, 18, 23, 104), (36, 106, 105, 35), (106, 19, 18, 105), (167, 170, 106, 36), (170, 166, 19, 106), (38, 108, 107, 37), (108, 21, 20, 107), (39, 109, 108, 38), (109, 22, 21, 108), (144, 155, 109, 39), (155, 143, 22, 109), (147, 156, 115, 57), (156, 148, 68, 115), (53, 111, 110, 52), (111, 70, 69, 110), (54, 112, 111, 53), (112, 71, 70, 111), (174, 182, 112, 54), (182, 175, 71, 112), (56, 114, 113, 55), (114, 73, 72, 113), (57, 115, 114, 56), (115, 68, 73, 114), (2, 116, 117, 4), (116, 92, 93, 117), (1, 118, 116, 2), (118, 94, 92, 116), (140, 157, 118, 1), (157, 153, 94, 118), (161, 171, 120, 5), (171, 169, 96, 120), (5, 120, 121, 3), (120, 96, 97, 121), (119, 0, 3, 121), (121, 97, 95, 119), (91, 124, 122, 88), (124, 100, 98, 122), (88, 122, 123, 86), (122, 98, 99, 123), (180, 183, 126, 87), (183, 181, 102, 126), (151, 158, 124, 91), (158, 154, 100, 124), (89, 127, 125, 90), (127, 103, 101, 125), (87, 126, 127, 89), (126, 102, 103, 127), (21, 22, 132, 131), (69, 70, 136, 135), (143, 23, 133, 159), (70, 71, 137, 136), (23, 18, 128, 133), (175, 72, 138, 184), (18, 19, 129, 128), (72, 73, 139, 138), (166, 20, 130, 172), (73, 68, 134, 139), (20, 21, 131, 130), (148, 69, 135, 160), (6, 34, 144, 141), (24, 40, 145, 152), (40, 0, 140, 145), (6, 141, 142, 12), (85, 79, 149, 150), (51, 146, 151, 91), (24, 152, 146, 51), (85, 150, 147, 57), (95, 12, 142, 153), (101, 78, 149, 154), (34, 104, 155, 144), (104, 23, 143, 155), (52, 110, 156, 147), (110, 69, 148, 156), (0, 119, 157, 140), (119, 95, 153, 157), (90, 125, 158, 151), (125, 101, 154, 158), (22, 143, 159, 132), (68, 148, 160, 134), (31, 28, 164, 163), (9, 37, 167, 162), (28, 44, 168, 164), (44, 4, 161, 168), (8, 16, 165, 162), (93, 15, 165, 169), (37, 107, 170, 167), (107, 20, 166, 170), (4, 117, 171, 161), (117, 93, 169, 171), (19, 166, 172, 129), (83, 179, 176, 75), (47, 173, 180, 87), (63, 177, 173, 47), (82, 179, 174, 54), (59, 178, 177, 63), (99, 75, 176, 181), (55, 113, 182, 174), (113, 72, 175, 182), (86, 123, 183, 180), (123, 99, 181, 183), (71, 175, 184, 137)])
me_pantsmesh_001.polygons.foreach_set('use_smooth', [True] * 172)
_uv = me_pantsmesh_001.uv_layers.new(name='UVMap')
_uv.uv.foreach_set('vector', [0.01263, 0.9212, 0.03282, 0.8894, 0.0803, 0.9031, 0.05984, 0.9351, 0.5934, 0.02005, 0.6318, 0.107, 0.5659, 0.08595, 0.546, 0.03955, 0.1393, 0.9643, 0.1626, 0.9143, 0.2224, 0.906, 0.1837, 0.9854, 0.05984, 0.9351, 0.0803, 0.9031, 0.1626, 0.9143, 0.1393, 0.9643, 0.546, 0.03955, 0.5659, 0.08595, 0.4797, 0.1064, 0.4759, 0.06884, 0.1955, 0.5806, 0.2001, 0.5311, 0.25, 0.5234, 0.2474, 0.5826, 0.1422, 0.5744, 0.1505, 0.5127, 0.2001, 0.5311, 0.1955, 0.5806, 0.1184, 0.5686, 0.1285, 0.5073, 0.1505, 0.5127, 0.1422, 0.5744, 0.5865, 0.4275, 0.5916, 0.482, 0.5448, 0.4866, 0.5336, 0.4286, 0.6296, 0.4283, 0.6315, 0.4831, 0.5916, 0.482, 0.5865, 0.4275, 0.6551, 0.4239, 0.6549, 0.4799, 0.6315, 0.4831, 0.6296, 0.4283, 0.699, 0.1762, 0.6878, 0.1831, 0.6574, 0.1529, 0.6318, 0.107, 0.6878, 0.1831, 0.6691, 0.2186, 0.6421, 0.211, 0.6574, 0.1529, 0.1626, 0.9143, 0.1796, 0.8793, 0.2636, 0.8507, 0.2224, 0.906, 0.2693, 0.7994, 0.2636, 0.8507, 0.1796, 0.8793, 0.1831, 0.815, 0.6318, 0.107, 0.6574, 0.1529, 0.5678, 0.1061, 0.5659, 0.08595, 0.6574, 0.1529, 0.6421, 0.211, 0.5777, 0.1885, 0.5678, 0.1061, 0.5659, 0.08595, 0.5678, 0.1061, 0.4791, 0.1167, 0.4797, 0.1064, 0.5678, 0.1061, 0.5777, 0.1885, 0.4961, 0.1932, 0.4791, 0.1167, 0.0803, 0.9031, 0.08732, 0.8652, 0.1796, 0.8793, 0.1626, 0.9143, 0.08732, 0.8652, 0.09429, 0.812, 0.1831, 0.815, 0.1796, 0.8793, 0.03282, 0.8894, 0.03913, 0.8657, 0.08732, 0.8652, 0.0803, 0.9031, 0.03913, 0.8657, 0.05832, 0.8025, 0.09429, 0.812, 0.08732, 0.8652, 0.5336, 0.4286, 0.5359, 0.3637, 0.5867, 0.3696, 0.5865, 0.4275, 0.5097, 0.4294, 0.5101, 0.3638, 0.5359, 0.3637, 0.5336, 0.4286, 0.5865, 0.4275, 0.5867, 0.3696, 0.6293, 0.3583, 0.6296, 0.4283, 0.6551, 0.4239, 0.6296, 0.4283, 0.6293, 0.3583, 0.6541, 0.3552, 0.2474, 0.5826, 0.2461, 0.6546, 0.1957, 0.6482, 0.1955, 0.5806, 0.1955, 0.5806, 0.1957, 0.6482, 0.142, 0.6451, 0.1422, 0.5744, 0.4138, 0.5803, 0.4672, 0.5741, 0.4674, 0.6449, 0.4136, 0.648, 0.3619, 0.5823, 0.4138, 0.5803, 0.4136, 0.648, 0.3632, 0.6544, 0.744, 0.4246, 0.7476, 0.356, 0.7723, 0.3601, 0.7693, 0.43, 0.8124, 0.4309, 0.7693, 0.43, 0.7723, 0.3601, 0.8144, 0.373, 0.8891, 0.4358, 0.8652, 0.434, 0.8654, 0.3691, 0.8912, 0.3702, 0.8652, 0.434, 0.8124, 0.4309, 0.8144, 0.373, 0.8654, 0.3691, 0.5702, 0.8655, 0.522, 0.865, 0.515, 0.8118, 0.551, 0.8023, 0.5765, 0.8893, 0.529, 0.903, 0.522, 0.865, 0.5702, 0.8655, 0.522, 0.865, 0.4297, 0.8791, 0.4263, 0.8148, 0.515, 0.8118, 0.529, 0.903, 0.4467, 0.9141, 0.4297, 0.8791, 0.522, 0.865, 0.8435, 0.1104, 0.9317, 0.1245, 0.9118, 0.2002, 0.8304, 0.1924, 0.8462, 0.09036, 0.9315, 0.1141, 0.9317, 0.1245, 0.8435, 0.1104, 0.7521, 0.1537, 0.8435, 0.1104, 0.8304, 0.1924, 0.7652, 0.2123, 0.7795, 0.1088, 0.8462, 0.09036, 0.8435, 0.1104, 0.7521, 0.1537, 0.4297, 0.8791, 0.3457, 0.8506, 0.34, 0.7993, 0.4263, 0.8148, 0.4467, 0.9141, 0.3869, 0.9058, 0.3457, 0.8506, 0.4297, 0.8791, 0.7206, 0.1828, 0.7521, 0.1537, 0.7652, 0.2123, 0.7379, 0.219, 0.7097, 0.1754, 0.7795, 0.1088, 0.7521, 0.1537, 0.7206, 0.1828, 0.744, 0.4246, 0.7693, 0.43, 0.7652, 0.4847, 0.742, 0.4806, 0.7693, 0.43, 0.8124, 0.4309, 0.8051, 0.4852, 0.7652, 0.4847, 0.8124, 0.4309, 0.8652, 0.434, 0.8518, 0.4916, 0.8051, 0.4852, 0.491, 0.5684, 0.4672, 0.5741, 0.459, 0.5124, 0.481, 0.5071, 0.4672, 0.5741, 0.4138, 0.5803, 0.4092, 0.5307, 0.459, 0.5124, 0.4138, 0.5803, 0.3619, 0.5823, 0.3591, 0.5231, 0.4092, 0.5307, 0.8679, 0.04477, 0.9368, 0.07675, 0.9315, 0.1141, 0.8462, 0.09036, 0.5495, 0.9349, 0.47, 0.9641, 0.4467, 0.9141, 0.529, 0.903, 0.47, 0.9641, 0.4256, 0.9852, 0.3869, 0.9058, 0.4467, 0.9141, 0.8212, 0.02344, 0.8679, 0.04477, 0.8462, 0.09036, 0.7795, 0.1088, 0.5967, 0.921, 0.5495, 0.9349, 0.529, 0.903, 0.5765, 0.8893, 0.5848, 0.3283, 0.5867, 0.3696, 0.5359, 0.3637, 0.5355, 0.3327, 0.6298, 0.3343, 0.6293, 0.3583, 0.5867, 0.3696, 0.5848, 0.3283, 0.6516, 0.3349, 0.6541, 0.3552, 0.6293, 0.3583, 0.6298, 0.3343, 0.108, 0.6619, 0.1153, 0.6376, 0.142, 0.6451, 0.1361, 0.6666, 0.1361, 0.6666, 0.142, 0.6451, 0.1957, 0.6482, 0.1943, 0.6692, 0.1943, 0.6692, 0.1957, 0.6482, 0.2461, 0.6546, 0.2548, 0.6735, 0.3545, 0.6733, 0.3632, 0.6544, 0.4136, 0.648, 0.415, 0.669, 0.415, 0.669, 0.4136, 0.648, 0.4674, 0.6449, 0.4733, 0.6665, 0.8919, 0.3456, 0.8912, 0.3702, 0.8654, 0.3691, 0.8671, 0.3381, 0.3325, 0.6714, 0.3375, 0.6511, 0.3632, 0.6544, 0.3545, 0.6733, 0.8179, 0.3319, 0.8144, 0.373, 0.7723, 0.3601, 0.7727, 0.336, 0.8671, 0.3381, 0.8654, 0.3691, 0.8144, 0.373, 0.8179, 0.3319, 0.2001, 0.5311, 0.2061, 0.4642, 0.2524, 0.4644, 0.25, 0.5234, 0.2061, 0.4642, 0.2131, 0.3956, 0.2528, 0.4087, 0.2524, 0.4644, 0.1505, 0.5127, 0.1595, 0.4529, 0.2061, 0.4642, 0.2001, 0.5311, 0.1595, 0.4529, 0.1714, 0.3957, 0.2131, 0.3956, 0.2061, 0.4642, 0.1285, 0.5073, 0.1393, 0.4488, 0.1595, 0.4529, 0.1505, 0.5127, 0.1393, 0.4488, 0.1474, 0.3975, 0.1714, 0.3957, 0.1595, 0.4529, 0.5916, 0.482, 0.5929, 0.5447, 0.5485, 0.5464, 0.5448, 0.4866, 0.5929, 0.5447, 0.5939, 0.5931, 0.5469, 0.5959, 0.5485, 0.5464, 0.6315, 0.4831, 0.6337, 0.5397, 0.5929, 0.5447, 0.5916, 0.482, 0.6337, 0.5397, 0.6389, 0.5843, 0.5939, 0.5931, 0.5929, 0.5447, 0.6549, 0.4799, 0.6538, 0.5353, 0.6337, 0.5397, 0.6315, 0.4831, 0.6538, 0.5353, 0.6623, 0.5821, 0.6389, 0.5843, 0.6337, 0.5397, 0.3373, 0.5213, 0.3367, 0.4643, 0.3564, 0.4642, 0.3591, 0.5231, 0.3367, 0.4643, 0.3342, 0.4157, 0.3564, 0.4086, 0.3564, 0.4642, 0.8051, 0.4852, 0.8015, 0.5477, 0.761, 0.5413, 0.7652, 0.4847, 0.8015, 0.5477, 0.7986, 0.596, 0.7539, 0.5855, 0.761, 0.5413, 0.8518, 0.4916, 0.8457, 0.5512, 0.8015, 0.5477, 0.8051, 0.4852, 0.8457, 0.5512, 0.8455, 0.6006, 0.7986, 0.596, 0.8015, 0.5477, 0.8769, 0.4948, 0.8675, 0.552, 0.8457, 0.5512, 0.8518, 0.4916, 0.8675, 0.552, 0.8705, 0.6032, 0.8455, 0.6006, 0.8457, 0.5512, 0.4092, 0.5307, 0.4033, 0.4642, 0.4504, 0.4526, 0.459, 0.5124, 0.4033, 0.4642, 0.3963, 0.3957, 0.4381, 0.3956, 0.4504, 0.4526, 0.3591, 0.5231, 0.3564, 0.4642, 0.4033, 0.4642, 0.4092, 0.5307, 0.3564, 0.4642, 0.3564, 0.4086, 0.3963, 0.3957, 0.4033, 0.4642, 0.5777, 0.1885, 0.5791, 0.2629, 0.5248, 0.2617, 0.4961, 0.1932, 0.5791, 0.2629, 0.5848, 0.3283, 0.5355, 0.3327, 0.5248, 0.2617, 0.6421, 0.211, 0.6294, 0.2773, 0.5791, 0.2629, 0.5777, 0.1885, 0.6294, 0.2773, 0.6298, 0.3343, 0.5848, 0.3283, 0.5791, 0.2629, 0.6691, 0.2186, 0.655, 0.2835, 0.6294, 0.2773, 0.6421, 0.211, 0.655, 0.2835, 0.6516, 0.3349, 0.6298, 0.3343, 0.6294, 0.2773, 0.05832, 0.8025, 0.08515, 0.7298, 0.1212, 0.7385, 0.09429, 0.812, 0.08515, 0.7298, 0.108, 0.6619, 0.1361, 0.6666, 0.1212, 0.7385, 0.09429, 0.812, 0.1212, 0.7385, 0.187, 0.7317, 0.1831, 0.815, 0.1212, 0.7385, 0.1361, 0.6666, 0.1943, 0.6692, 0.187, 0.7317, 0.2595, 0.7257, 0.2693, 0.7994, 0.1831, 0.815, 0.187, 0.7317, 0.187, 0.7317, 0.1943, 0.6692, 0.2548, 0.6735, 0.2595, 0.7257, 0.34, 0.7993, 0.3498, 0.7256, 0.4224, 0.7315, 0.4263, 0.8148, 0.3498, 0.7256, 0.3545, 0.6733, 0.415, 0.669, 0.4224, 0.7315, 0.4263, 0.8148, 0.4224, 0.7315, 0.4881, 0.7383, 0.515, 0.8118, 0.4224, 0.7315, 0.415, 0.669, 0.4733, 0.6665, 0.4881, 0.7383, 0.9429, 0.2174, 0.9107, 0.282, 0.8804, 0.2676, 0.9118, 0.2002, 0.9107, 0.282, 0.8919, 0.3456, 0.8671, 0.3381, 0.8804, 0.2676, 0.3123, 0.7933, 0.323, 0.7249, 0.3498, 0.7256, 0.34, 0.7993, 0.323, 0.7249, 0.3325, 0.6714, 0.3545, 0.6733, 0.3498, 0.7256, 0.8304, 0.1924, 0.8261, 0.2666, 0.7753, 0.2792, 0.7652, 0.2123, 0.8261, 0.2666, 0.8179, 0.3319, 0.7727, 0.336, 0.7753, 0.2792, 0.9118, 0.2002, 0.8804, 0.2676, 0.8261, 0.2666, 0.8304, 0.1924, 0.8804, 0.2676, 0.8671, 0.3381, 0.8179, 0.3319, 0.8261, 0.2666, 0.5939, 0.5931, 0.6389, 0.5843, 0.6382, 0.6139, 0.5946, 0.6196, 0.7539, 0.5855, 0.7986, 0.596, 0.7969, 0.6224, 0.7535, 0.6151, 0.275, 0.4159, 0.2528, 0.4087, 0.2597, 0.3728, 0.2853, 0.3846, 0.7986, 0.596, 0.8455, 0.6006, 0.8415, 0.6333, 0.7969, 0.6224, 0.2528, 0.4087, 0.2131, 0.3956, 0.2167, 0.3514, 0.2597, 0.3728, 0.4621, 0.3973, 0.4381, 0.3956, 0.44, 0.3585, 0.468, 0.3644, 0.2131, 0.3956, 0.1714, 0.3957, 0.1694, 0.3586, 0.2167, 0.3514, 0.4381, 0.3956, 0.3963, 0.3957, 0.3926, 0.3514, 0.44, 0.3585, 0.5218, 0.5974, 0.5469, 0.5959, 0.5496, 0.6287, 0.5201, 0.6319, 0.3963, 0.3957, 0.3564, 0.4086, 0.3497, 0.3727, 0.3926, 0.3514, 0.5469, 0.5959, 0.5939, 0.5931, 0.5946, 0.6196, 0.5496, 0.6287, 0.7306, 0.5824, 0.7539, 0.5855, 0.7535, 0.6151, 0.7271, 0.6131, 0.2474, 0.5826, 0.25, 0.5234, 0.2719, 0.5215, 0.2721, 0.5794, 0.2224, 0.906, 0.2636, 0.8507, 0.3013, 0.8348, 0.3001, 0.8481, 0.2636, 0.8507, 0.2693, 0.7994, 0.297, 0.7935, 0.3013, 0.8348, 0.2474, 0.5826, 0.2721, 0.5794, 0.2718, 0.6513, 0.2461, 0.6546, 0.3619, 0.5823, 0.3632, 0.6544, 0.3375, 0.6511, 0.3372, 0.5792, 0.3457, 0.8506, 0.308, 0.8346, 0.3123, 0.7933, 0.34, 0.7993, 0.3869, 0.9058, 0.3092, 0.8479, 0.308, 0.8346, 0.3457, 0.8506, 0.3619, 0.5823, 0.3372, 0.5792, 0.3373, 0.5213, 0.3591, 0.5231, 0.2548, 0.6735, 0.2461, 0.6546, 0.2718, 0.6513, 0.2768, 0.6716, 0.7727, 0.336, 0.7723, 0.3601, 0.7476, 0.356, 0.7509, 0.3358, 0.25, 0.5234, 0.2524, 0.4644, 0.2724, 0.4645, 0.2719, 0.5215, 0.2524, 0.4644, 0.2528, 0.4087, 0.275, 0.4159, 0.2724, 0.4645, 0.7652, 0.4847, 0.761, 0.5413, 0.7409, 0.536, 0.742, 0.4806, 0.761, 0.5413, 0.7539, 0.5855, 0.7306, 0.5824, 0.7409, 0.536, 0.2693, 0.7994, 0.2595, 0.7257, 0.2864, 0.725, 0.297, 0.7935, 0.2595, 0.7257, 0.2548, 0.6735, 0.2768, 0.6716, 0.2864, 0.725, 0.7652, 0.2123, 0.7753, 0.2792, 0.7495, 0.2844, 0.7379, 0.219, 0.7753, 0.2792, 0.7727, 0.336, 0.7509, 0.3358, 0.7495, 0.2844, 0.6389, 0.5843, 0.6623, 0.5821, 0.6647, 0.6129, 0.6382, 0.6139, 0.3564, 0.4086, 0.3342, 0.4157, 0.324, 0.3844, 0.3497, 0.3727, 0.4759, 0.06884, 0.4797, 0.1064, 0.4312, 0.1276, 0.4288, 0.08885, 0.5336, 0.4286, 0.5448, 0.4866, 0.5196, 0.4889, 0.5097, 0.4294, 0.4797, 0.1064, 0.4791, 0.1167, 0.4403, 0.1503, 0.4312, 0.1276, 0.4791, 0.1167, 0.4961, 0.1932, 0.4644, 0.2091, 0.4403, 0.1503, 0.1422, 0.5744, 0.142, 0.6451, 0.1153, 0.6376, 0.1184, 0.5686, 0.5355, 0.3327, 0.5359, 0.3637, 0.5101, 0.3638, 0.5104, 0.3392, 0.5448, 0.4866, 0.5485, 0.5464, 0.5269, 0.5464, 0.5196, 0.4889, 0.5485, 0.5464, 0.5469, 0.5959, 0.5218, 0.5974, 0.5269, 0.5464, 0.4961, 0.1932, 0.5248, 0.2617, 0.494, 0.275, 0.4644, 0.2091, 0.5248, 0.2617, 0.5355, 0.3327, 0.5104, 0.3392, 0.494, 0.275, 0.1714, 0.3957, 0.1474, 0.3975, 0.1414, 0.3646, 0.1694, 0.3586, 0.4672, 0.5741, 0.491, 0.5684, 0.494, 0.6374, 0.4674, 0.6449, 0.9317, 0.1245, 0.9692, 0.1595, 0.9429, 0.2174, 0.9118, 0.2002, 0.9315, 0.1141, 0.9792, 0.1372, 0.9692, 0.1595, 0.9317, 0.1245, 0.8652, 0.434, 0.8891, 0.4358, 0.8769, 0.4948, 0.8518, 0.4916, 0.9368, 0.07675, 0.9831, 0.09857, 0.9792, 0.1372, 0.9315, 0.1141, 0.4733, 0.6665, 0.4674, 0.6449, 0.494, 0.6374, 0.5014, 0.6617, 0.459, 0.5124, 0.4504, 0.4526, 0.4704, 0.4486, 0.481, 0.5071, 0.4504, 0.4526, 0.4381, 0.3956, 0.4621, 0.3973, 0.4704, 0.4486, 0.515, 0.8118, 0.4881, 0.7383, 0.5242, 0.7296, 0.551, 0.8023, 0.4881, 0.7383, 0.4733, 0.6665, 0.5014, 0.6617, 0.5242, 0.7296, 0.8455, 0.6006, 0.8705, 0.6032, 0.8708, 0.6377, 0.8415, 0.6333])
me_pantsmesh_001.materials.append(mat_denim_001)
me_pantsmesh_001.use_remesh_preserve_volume = False
me_pantsmesh_001.use_remesh_preserve_attributes = False
me_pantsmesh_001.use_mirror_x = True
me_pantsmesh_001.use_mirror_topology = True
me_pantsmesh_001.update()
me_plane_001 = bpy.data.meshes.new('Plane.001')
me_plane_001.from_pydata([(1.0, 1.0, 0.0), (1.0, -1.0, 0.0), (-1.0, -1.0, 0.0), (-1.0, 1.0, 0.0)], [], [(0, 3, 2, 1)])
me_plane_001.materials.append(mat_mannequinmask)
me_plane_001.use_remesh_preserve_volume = False
me_plane_001.use_remesh_preserve_attributes = False
me_plane_001.use_mirror_vertex_groups = False
me_plane_001.update()

# ---- objects
ob_femalearm = bpy.data.objects.new('FemaleArm', None)
ob_humanfemale = bpy.data.objects.new('HumanFemale', me_mehumanmale_001)
ob_jeans = bpy.data.objects.new('Jeans', me_pantsmesh_001)
ob_renderplatform = bpy.data.objects.new('RenderPlatform', None)
ob_rimlight = bpy.data.objects.new('RimLight', light_rimlight)
ob_camera = bpy.data.objects.new('Camera', cam_camera)
ob_filllight = bpy.data.objects.new('FillLight', light_filllight)
ob_keylight = bpy.data.objects.new('KeyLight', light_keylight)
ob_shadowplane = bpy.data.objects.new('ShadowPlane', me_plane_001)

# ---- transforms, parenting, visibility, modifiers, constraints
ob_femalearm.location = (0.0, 0.0, 0.0)
ob_humanfemale.location = (0.0, 0.0, 0.01)
ob_humanfemale.lock_rotations_4d = False
ob_humanfemale.empty_display_type = 'ARROWS'
ob_humanfemale.color = (0.0, 0.0, 0.0, 1.0)
ob_humanfemale.lineart.crease_threshold = 0.0
ob_humanfemale.use_mesh_mirror_x = True
_vg = ob_humanfemale.vertex_groups.new(name='Head')
_vg.add([1, 5, 6, 7, 26, 27, 28, 29, 30, 31, 34, 35, 120, 121, 122, 123, 276, 277, 278, 279, 280, 365, 366, 369, 370, 371, 372, 373, 374, 393, 395, 397, 398, 421, 422, 423, 424, 425, 426, 427, 428, 429], 1.0, 'REPLACE')
_vg = ob_humanfemale.vertex_groups.new(name='Thigh.Left')
_vg.add([8, 9, 10, 11, 12, 13, 103, 104, 105, 106, 107, 108, 399, 400, 401, 402, 403, 404, 454, 455, 456, 457, 458, 459], 1.0, 'REPLACE')
_vg = ob_humanfemale.vertex_groups.new(name='Thigh.Right')
_vg.add([292, 293, 294, 295, 296, 297, 387, 388, 389, 390, 391, 392, 405, 406, 407, 408, 409, 410, 460, 461, 462, 463, 464, 465], 1.0, 'REPLACE')
_vg = ob_humanfemale.vertex_groups.new(name='Shin.Left')
for _i, _w in zip([14, 15, 16, 17, 18, 19, 48, 49, 50, 51, 52, 53, 54, 55, 56, 57, 58, 59, 97, 98, 99, 100, 101, 102, 442, 443, 444, 445, 446, 447, 466, 467, 469], [1.0, 1.0, 1.0, 1.0, 1.0, 1.0, 1.0, 1.0, 1.0, 1.0, 1.0, 1.0, 1.0, 1.0, 1.0, 1.0, 1.0, 1.0, 1.0, 1.0, 1.0, 1.0, 1.0, 1.0, 1.0, 1.0, 1.0, 1.0, 1.0, 1.0, 0.5, 0.5, 0.5]): _vg.add([_i], _w, 'REPLACE')
_vg = ob_humanfemale.vertex_groups.new(name='Shin.Right')
for _i, _w in zip([298, 299, 300, 301, 302, 303, 341, 342, 343, 344, 345, 346, 347, 348, 349, 350, 351, 352, 381, 382, 383, 384, 385, 386, 448, 449, 450, 451, 452, 453, 474, 476, 477], [1.0, 1.0, 1.0, 1.0, 1.0, 1.0, 1.0, 1.0, 1.0, 1.0, 1.0, 1.0, 1.0, 1.0, 1.0, 1.0, 1.0, 1.0, 1.0, 1.0, 1.0, 1.0, 1.0, 1.0, 1.0, 1.0, 1.0, 1.0, 1.0, 1.0, 0.5, 0.5, 0.5]): _vg.add([_i], _w, 'REPLACE')
_vg = ob_humanfemale.vertex_groups.new(name='Forearm.Right')
_vg.add([264, 265, 266, 267, 268, 269, 270, 271, 272, 273, 274, 275, 311, 312, 313, 314, 315, 316, 430, 431, 432, 433, 434, 435], 1.0, 'REPLACE')
_vg = ob_humanfemale.vertex_groups.new(name='Forearm.Left')
_vg.add([84, 85, 86, 87, 88, 89, 124, 125, 126, 127, 128, 129, 130, 131, 132, 133, 134, 135, 436, 437, 438, 439, 440, 441], 1.0, 'REPLACE')
_vg = ob_humanfemale.vertex_groups.new(name='Upperarm.Left')
_vg.add([20, 21, 22, 23, 24, 25, 78, 79, 80, 81, 84, 85, 86, 87, 88, 89, 114, 115, 116, 117, 118, 119, 478, 479, 480, 481, 482, 483], 1.0, 'REPLACE')
_vg = ob_humanfemale.vertex_groups.new(name='Upperarm.Right')
_vg.add([281, 282, 283, 284, 285, 286, 311, 312, 313, 314, 315, 316, 319, 320, 321, 322, 375, 376, 377, 378, 379, 380, 484, 485, 486, 487, 488, 489], 1.0, 'REPLACE')
_vg = ob_humanfemale.vertex_groups.new(name='Back')
for _i, _w in zip([0, 2, 3, 4, 32, 33, 69, 70, 71, 72, 73, 74, 75, 76, 77, 78, 79, 80, 81, 82, 83, 109, 110, 111, 112, 113, 287, 288, 289, 290, 291, 310, 317, 318, 319, 320, 321, 322, 323, 324, 325, 326, 327, 328, 329, 330, 367, 368, 394, 396, 411, 412, 413, 414, 415, 416, 417, 418, 419, 420], [1.0, 1.0, 1.0, 1.0, 1.0, 1.0, 1.0, 1.0, 1.0, 1.0, 1.0, 1.0, 1.0, 1.0, 1.0, 1.0, 1.0, 1.0, 1.0, 1.0, 1.0, 1.0, 1.0, 1.0, 1.0, 1.0, 1.0, 1.0, 1.0, 1.0, 1.0, 1.0, 1.0, 1.0, 1.0, 1.0, 1.0, 1.0, 1.0, 1.0, 1.0, 1.0, 1.0, 1.0, 1.0, 1.0, 1.0, 1.0, 1.0, 1.0, 0.5, 0.5, 0.5, 0.5, 0.5, 0.5, 0.5, 0.5, 0.5, 0.5]): _vg.add([_i], _w, 'REPLACE')
_vg = ob_humanfemale.vertex_groups.new(name='Foot.Right')
_vg.add([304, 305, 306, 307, 308, 309, 341, 342, 343, 344, 345, 346, 353, 354, 355, 356, 357, 358, 472, 473, 474, 475, 476, 477], 1.0, 'REPLACE')
_vg = ob_humanfemale.vertex_groups.new(name='Toes.Right')
for _i, _w in zip([304, 305, 306, 307, 308, 309, 359, 360, 361, 362, 363, 364, 472, 473, 474, 475, 476, 477], [1.0, 1.0, 1.0, 1.0, 1.0, 1.0, 1.0, 1.0, 1.0, 1.0, 1.0, 1.0, 0.5, 0.5, 0.5, 0.5, 0.5, 0.5]): _vg.add([_i], _w, 'REPLACE')
_vg = ob_humanfemale.vertex_groups.new(name='Foot.Left')
_vg.add([42, 43, 44, 45, 46, 47, 54, 55, 56, 57, 58, 59, 91, 92, 93, 94, 95, 96, 466, 467, 468, 469, 470, 471], 1.0, 'REPLACE')
_vg = ob_humanfemale.vertex_groups.new(name='Toes.Left')
for _i, _w in zip([36, 37, 38, 39, 40, 41, 91, 92, 93, 94, 95, 96, 466, 467, 468, 469, 470, 471], [1.0, 1.0, 1.0, 1.0, 1.0, 1.0, 1.0, 1.0, 1.0, 1.0, 1.0, 1.0, 0.5, 0.5, 0.5, 0.5, 0.5, 0.5]): _vg.add([_i], _w, 'REPLACE')
_vg = ob_humanfemale.vertex_groups.new(name='Hand.Right')
_vg.add([200, 201, 202, 203, 204, 205, 206, 207, 208, 209, 210, 211, 212, 213, 214, 215, 216, 217, 218, 219, 220, 221, 222, 223, 224, 225, 226, 227, 228, 229, 230, 231, 232, 233, 234, 235, 236, 237, 238, 239, 240, 241, 242, 243, 244, 245, 246, 247, 248, 249, 250, 251, 252, 253, 254, 255, 256, 257, 258, 259, 260, 261, 262, 263, 264, 265, 266, 267, 268, 269], 1.0, 'REPLACE')
_vg = ob_humanfemale.vertex_groups.new(name='Hand.Left')
_vg.add([130, 131, 132, 133, 134, 135, 136, 137, 138, 139, 140, 141, 142, 143, 144, 145, 146, 147, 148, 149, 150, 151, 152, 153, 154, 155, 156, 157, 158, 159, 160, 161, 162, 163, 164, 165, 166, 167, 168, 169, 170, 171, 172, 173, 174, 175, 176, 177, 178, 179, 180, 181, 182, 183, 184, 185, 186, 187, 188, 189, 190, 191, 192, 193, 194, 195, 196, 197, 198, 199], 1.0, 'REPLACE')
_vg = ob_humanfemale.vertex_groups.new(name='Hip')
for _i, _w in zip([60, 61, 62, 63, 64, 65, 66, 67, 68, 90, 103, 104, 105, 106, 107, 108, 292, 293, 294, 295, 296, 297, 331, 332, 333, 334, 335, 336, 337, 338, 339, 340, 411, 412, 413, 414, 415, 416, 417, 418, 419, 420], [1.0, 1.0, 1.0, 1.0, 1.0, 1.0, 1.0, 1.0, 1.0, 1.0, 1.0, 1.0, 1.0, 1.0, 1.0, 1.0, 1.0, 1.0, 1.0, 1.0, 1.0, 1.0, 1.0, 1.0, 1.0, 1.0, 1.0, 1.0, 1.0, 1.0, 1.0, 1.0, 0.5, 0.5, 0.5, 0.5, 0.5, 0.5, 0.5, 0.5, 0.5, 0.5]): _vg.add([_i], _w, 'REPLACE')
_vg = ob_humanfemale.vertex_groups.new(name='Shoulder.Left')
_vg.add([32, 33, 74, 77, 78, 79, 80, 81, 82, 83, 118, 119], 1.0, 'REPLACE')
_vg = ob_humanfemale.vertex_groups.new(name='Shoulder.Right')
_vg.add([281, 282, 317, 318, 319, 320, 321, 322, 323, 326, 367, 368], 1.0, 'REPLACE')
_m = ob_humanfemale.modifiers.new('EdgeSplit', 'EDGE_SPLIT')
_m.use_edge_angle = False
_m = ob_humanfemale.modifiers.new('Armature', 'ARMATURE')
_m.object = ob_femalearm
ob_jeans.location = (0.0, 0.0, 0.01)
ob_jeans.lock_rotations_4d = False
ob_jeans.empty_display_type = 'ARROWS'
ob_jeans.color = (0.0, 0.0, 0.0, 1.0)
ob_jeans.lineart.crease_threshold = 0.0
ob_jeans.use_mesh_mirror_x = True
_vg = ob_jeans.vertex_groups.new(name='Head')
_vg = ob_jeans.vertex_groups.new(name='Thigh.Left')
_vg.add([0, 1, 2, 3, 4, 5, 40, 41, 42, 43, 44, 45, 92, 93, 94, 95, 96, 97, 116, 117, 118, 119, 120, 121, 140, 145, 153, 157, 161, 168, 169, 171], 1.0, 'REPLACE')
_vg = ob_jeans.vertex_groups.new(name='Thigh.Right')
_vg.add([46, 47, 48, 49, 50, 51, 86, 87, 88, 89, 90, 91, 98, 99, 100, 101, 102, 103, 122, 123, 124, 125, 126, 127, 146, 151, 154, 158, 173, 180, 181, 183], 1.0, 'REPLACE')
_vg = ob_jeans.vertex_groups.new(name='Shin.Left')
_vg.add([6, 7, 8, 9, 10, 11, 12, 13, 14, 15, 16, 17, 18, 19, 20, 21, 22, 23, 34, 35, 36, 37, 38, 39, 104, 105, 106, 107, 108, 109, 128, 129, 130, 131, 132, 133, 141, 142, 143, 144, 155, 159, 162, 165, 166, 167, 170, 172], 1.0, 'REPLACE')
_vg = ob_jeans.vertex_groups.new(name='Shin.Right')
_vg.add([52, 53, 54, 55, 56, 57, 68, 69, 70, 71, 72, 73, 74, 75, 76, 77, 78, 79, 80, 81, 82, 83, 84, 85, 110, 111, 112, 113, 114, 115, 134, 135, 136, 137, 138, 139, 147, 148, 149, 150, 156, 160, 174, 175, 176, 179, 182, 184], 1.0, 'REPLACE')
_vg = ob_jeans.vertex_groups.new(name='Forearm.Right')
_vg = ob_jeans.vertex_groups.new(name='Forearm.Left')
_vg = ob_jeans.vertex_groups.new(name='Upperarm.Left')
_vg = ob_jeans.vertex_groups.new(name='Upperarm.Right')
_vg = ob_jeans.vertex_groups.new(name='Back')
_vg = ob_jeans.vertex_groups.new(name='Foot.Right')
_vg.add([134, 135, 136, 137, 138, 139, 160, 184], 1.0, 'REPLACE')
_vg = ob_jeans.vertex_groups.new(name='Toes.Right')
_vg = ob_jeans.vertex_groups.new(name='Foot.Left')
_vg.add([128, 129, 130, 131, 132, 133, 159, 172], 1.0, 'REPLACE')
_vg = ob_jeans.vertex_groups.new(name='Toes.Left')
_vg = ob_jeans.vertex_groups.new(name='Hand.Right')
_vg = ob_jeans.vertex_groups.new(name='Hand.Left')
_vg = ob_jeans.vertex_groups.new(name='Hip')
_vg.add([24, 25, 26, 27, 28, 29, 30, 31, 32, 33, 40, 41, 42, 43, 44, 45, 46, 47, 48, 49, 50, 51, 58, 59, 60, 61, 62, 63, 64, 65, 66, 67, 145, 146, 152, 163, 164, 168, 173, 177, 178], 1.0, 'REPLACE')
_vg = ob_jeans.vertex_groups.new(name='Shoulder.Left')
_vg = ob_jeans.vertex_groups.new(name='Shoulder.Right')
_m = ob_jeans.modifiers.new('Armature', 'ARMATURE')
_m.object = ob_femalearm
ob_renderplatform.location = (0.0, 0.0, 0.0)
ob_renderplatform.rotation_euler = (0.0, 0.0, 213.6)
ob_renderplatform.lock_rotations_4d = False
ob_renderplatform.empty_display_type = 'ARROWS'
ob_renderplatform.empty_image_offset = (0.0, 0.0)
ob_renderplatform.lineart.crease_threshold = 0.0
ob_rimlight.parent = ob_renderplatform
ob_rimlight.matrix_parent_inverse = Matrix(((1.0, -0.001831, 4.841e-08, 0.0), (0.001831, 1.0, 2.005e-08, 0.0), (-4.844e-08, -1.996e-08, 1.0, 0.0), (0.0, 0.0, 0.0, 1.0)))
ob_rimlight.location = (7.742, 6.406, 12.03)
ob_rimlight.rotation_euler = (-2.028, -0.2654, 1.096)
ob_rimlight.lineart.crease_threshold = 0.0
ob_camera.parent = ob_renderplatform
ob_camera.matrix_parent_inverse = Matrix(((1.0, -0.001831, 4.841e-08, 0.0), (0.001831, 1.0, 2.005e-08, 0.0), (-4.844e-08, -1.996e-08, 1.0, 0.0), (0.0, 0.0, 0.0, 1.0)))
ob_camera.location = (5.0, -5.0, 5.3)
ob_camera.rotation_euler = (1.047, 0.0, 0.7854)
ob_camera.lock_rotations_4d = False
ob_camera.empty_display_type = 'ARROWS'
ob_camera.color = (0.0, 0.0, 0.0, 0.0)
ob_camera.display_type = 'WIRE'
ob_camera.lineart.crease_threshold = 0.0
ob_filllight.parent = ob_renderplatform
ob_filllight.matrix_parent_inverse = Matrix(((1.0, -0.001831, 4.841e-08, 0.0), (0.001831, 1.0, 2.005e-08, 0.0), (-4.844e-08, -1.996e-08, 1.0, 0.0), (0.0, 0.0, 0.0, 1.0)))
ob_filllight.location = (6.74, 7.638, 11.54)
ob_filllight.rotation_euler = (1.797, 0.3972, -0.04007)
ob_filllight.lineart.crease_threshold = 0.0
ob_keylight.parent = ob_renderplatform
ob_keylight.matrix_parent_inverse = Matrix(((1.0, -0.001831, 4.841e-08, 0.0), (0.001831, 1.0, 2.005e-08, 0.0), (-4.844e-08, -1.996e-08, 1.0, 0.0), (0.0, 0.0, 0.0, 1.0)))
ob_keylight.location = (8.199, 7.907, 11.54)
ob_keylight.rotation_euler = (0.01345, 0.4495, 0.5187)
ob_keylight.lineart.crease_threshold = 0.0
ob_shadowplane.location = (0.0, 0.0, 0.0)
ob_shadowplane.scale = (10.0, 10.0, 10.0)
ob_shadowplane.lineart.crease_threshold = 0.0

# ---- collection membership
col_collection_1.objects.link(ob_femalearm)
col_collection_1.objects.link(ob_humanfemale)
col_collection_2.objects.link(ob_jeans)
col_collection_3.objects.link(ob_renderplatform)
col_collection_3.objects.link(ob_rimlight)
col_collection_3.objects.link(ob_camera)
col_collection_3.objects.link(ob_filllight)
col_collection_3.objects.link(ob_keylight)
col_collection_3.objects.link(ob_humanfemale)
col_collection_3.objects.link(ob_shadowplane)

# ---- scene / render settings (as saved in the file)
scene.camera = ob_camera
scene.frame_start = 1; scene.frame_end = 8; scene.frame_set(1)
scene.render.engine = 'BLENDER_EEVEE_NEXT'
scene.render.image_settings.compression = 90
scene.render.resolution_x = 512
scene.render.resolution_y = 512
scene.render.resolution_percentage = 50
scene.render.pixel_aspect_x = 100.0
scene.render.pixel_aspect_y = 100.0
scene.render.fps = 12
scene.render.dither_intensity = 0.0
scene.render.film_transparent = True
scene.render.use_crop_to_border = True
scene.render.use_compositing = False
scene.render.use_sequencer = False
scene.render.use_bake_selected_to_active = True
scene.render.bake_margin = 2
scene.render.bake_bias = 0.05
scene.render.use_stamp_time = False
scene.render.use_stamp_date = False
scene.render.use_stamp_frame = False
scene.render.use_stamp_camera = False
scene.render.use_stamp_scene = False
scene.render.use_stamp_filename = False
scene.render.use_stamp_render_time = False
scene.render.stamp_font_size = 0
scene.cycles.use_denoising = False
scene.cycles.samples = 10
scene.cycles.sampling_pattern = 'TABULATED_SOBOL'
scene.cycles.light_sampling_threshold = 0.0
scene.cycles.use_adaptive_sampling = False
scene.cycles.use_light_tree = False
scene.cycles.blur_glossy = 0.0
scene.cycles.volume_bounces = 1
scene.cycles.pixel_filter_type = 'GAUSSIAN'
scene.cycles.sample_clamp_indirect = 0.0
scene.view_settings.view_transform = 'Raw'
bpy.context.view_layer.update()
